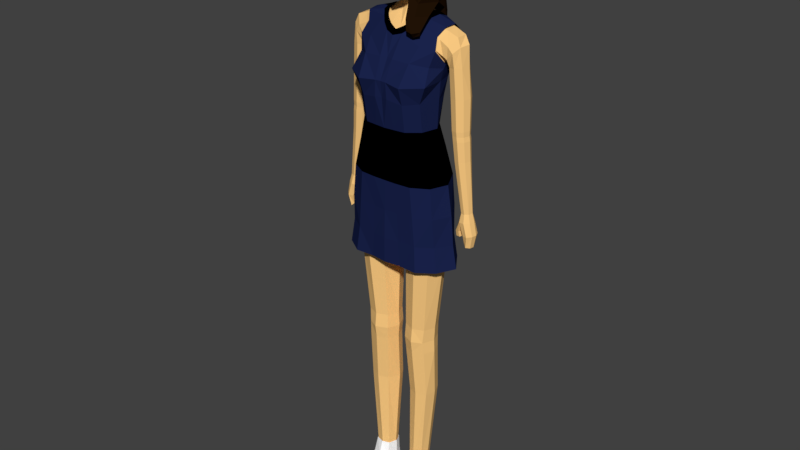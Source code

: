 # Source: girl.blend  (saved by Blender 2.78.0; exported with 4.5.12 LTS)
import bpy
from mathutils import Matrix  # noqa: F401  (used for matrix-valued properties, if any)

bpy.ops.wm.read_factory_settings(use_empty=True)
scene = bpy.context.scene
scene.name = 'Scene'

# ---- collections
col_collection_1 = bpy.data.collections.new('Collection 1'); scene.collection.children.link(col_collection_1)

# ---- materials (node trees are filled in below, after node groups)
mat_hair = bpy.data.materials.new('hair')
mat_hair.alpha_threshold = 0.0
mat_hair.use_transparent_shadow = False
mat_hair.diffuse_color = (0.01739, 0.007341, 0.002107, 1.0)
mat_hair.roughness = 0.5
mat_skin = bpy.data.materials.new('skin')
mat_skin.alpha_threshold = 0.0
mat_skin.use_transparent_shadow = False
mat_skin.diffuse_color = (1.0, 0.6127, 0.2283, 1.0)
mat_skin.roughness = 0.5
mat_shoes = bpy.data.materials.new('shoes')
mat_shoes.alpha_threshold = 0.0
mat_shoes.use_transparent_shadow = False
mat_shoes.diffuse_color = (1.0, 1.0, 1.0, 1.0)
mat_shoes.roughness = 0.5
mat_material = bpy.data.materials.new('Material')
mat_material.alpha_threshold = 0.0
mat_material.use_transparent_shadow = False
mat_material.diffuse_color = (0.01071, 0.01733, 0.07323, 1.0)
mat_material.roughness = 0.5
mat_material_001 = bpy.data.materials.new('Material.001')
mat_material_001.alpha_threshold = 0.0
mat_material_001.use_transparent_shadow = False
mat_material_001.diffuse_color = (0.0, 0.0, 0.0, 1.0)
mat_material_001.roughness = 0.5

# ---- material node trees

# ---- world
world_world = bpy.data.worlds.new('World'); scene.world = world_world
world_world.color = (0.05088, 0.05088, 0.05088)
world_world.use_sun_shadow = False
world_world.sun_shadow_jitter_overblur = 0.0
world_world.cycles.sampling_method = 'MANUAL'

# ---- meshes
me_hair = bpy.data.meshes.new('hair')
me_hair.from_pydata([(0.1867, 9.43, -1.24), (0.1195, 9.39, -1.145), (0.09545, 9.394, -1.213), (0.04195, 12.13, -0.8296), (0.1638, 11.99, -0.9495), (-0.06852, 11.96, -1.005), (-0.1856, 12.06, -0.8604), (0.08813, 12.22, -0.594), (0.3435, 12.05, -0.7213), (0.4621, 9.955, -0.05667), (0.333, 10.02, -0.03983), (0.2722, 10.14, -0.09481), (0.3972, 10.05, -0.1658), (-0.203, 11.79, 0.09278), (-0.4535, 11.64, -0.02085), (0.03392, 11.61, 0.1395), (0.08457, 11.82, 0.07762), (0.2017, 10.61, -0.5995), (0.2777, 10.42, -0.4262), (0.2004, 10.71, -0.306), (0.1001, 10.96, -0.4466), (-0.2892, 11.03, -0.4672), (-0.2824, 10.64, -0.6707), (-0.2181, 10.36, -0.8424), (0.2642, 10.29, -0.7331), (0.267, 9.623, -1.215), (0.3135, 9.569, -1.076), (0.2286, 9.416, -1.172), (0.4251, 10.35, -0.5401), (0.5072, 10.24, -0.3791), (0.3756, 10.32, -0.3639), (0.3506, 11.65, 0.05655), (0.5278, 11.71, -0.1724), (0.3952, 11.86, -0.1359), (0.4897, 11.42, -0.01285), (0.5864, 11.45, -0.1897), (0.6356, 10.52, -0.5461), (0.5184, 10.33, -0.8777), (0.6512, 10.32, -0.2541), (-0.0672, 9.41, -1.204), (0.008107, 9.514, -1.262), (-0.05502, 9.435, -1.102), (-0.1645, 9.613, -1.029), (-0.2392, 9.54, -1.076), (-0.01861, 9.581, -1.026), (0.06953, 9.681, -1.26), (0.1694, 9.568, -1.036), (0.412, 12.01, -0.3924), (0.1191, 12.13, -0.2488), (0.5736, 11.76, -0.467), (-0.09316, 9.73, -1.267), (-0.1813, 9.647, -1.252), (-0.2921, 9.884, -1.225), (-0.1146, 9.919, -1.268), (0.1141, 9.906, -1.258), (-0.1439, 11.76, -1.09), (-0.4144, 11.82, -0.8845), (0.2126, 11.73, -1.06), (0.669, 10.89, -0.4107), (0.6517, 10.96, -0.6891), (0.6595, 11.19, -0.6595), (0.6282, 11.17, -0.284), (0.4916, 11.1, -0.08353), (0.5316, 10.86, -0.1112), (0.5488, 10.57, -0.08399), (0.522, 10.34, -0.02955), (0.3163, 10.73, -0.1189), (0.3527, 10.5, -0.04674), (0.3528, 10.29, 0.016), (0.3777, 10.08, 0.03365), (0.4916, 10.05, 0.03471), (0.256, 10.37, -0.1523), (0.2701, 10.54, -0.2326), (0.3831, 10.2, -0.26), (0.5096, 10.13, -0.2409), (0.5048, 10.03, -0.1634), (0.6051, 10.07, -0.07675), (0.5793, 10.0, -0.1031), (0.2544, 10.94, -0.1657), (0.1193, 11.19, -0.2772), (-0.1641, 11.35, -0.2478), (-0.5724, 11.35, -0.1858), (-0.5614, 10.97, -0.3408), (-0.473, 10.62, -0.54), (-0.6526, 11.48, -0.4348), (-0.6854, 11.06, -0.5255), (-0.636, 10.69, -0.6633), (-0.5506, 10.39, -0.8591), (-0.3579, 10.37, -0.785), (-0.6746, 11.11, -0.7926), (-0.6201, 10.78, -0.8798), (-0.5564, 10.46, -0.9831), (-0.5057, 10.14, -1.062), (-0.4769, 10.1, -0.9555), (-0.4465, 10.83, -1.116), (-0.4027, 10.51, -1.158), (-0.3702, 10.19, -1.188), (-0.4424, 9.819, -1.114), (-0.0833, 10.54, -1.271), (-0.09892, 10.22, -1.268), (0.2241, 10.55, -1.212), (0.1703, 10.22, -1.238), (0.4206, 10.48, -1.041), (0.3823, 10.2, -1.137), (0.3471, 9.887, -1.177), (0.4792, 10.11, -0.9915), (0.4263, 9.82, -1.062), (0.2802, 10.05, -0.8872), (0.2381, 9.804, -0.9716), (-0.06618, 10.11, -0.895), (-0.02328, 9.817, -0.9621), (-0.3186, 10.11, -0.9105), (-0.2443, 9.809, -0.9873), (-0.3852, 9.792, -1.034), (-0.2795, 9.545, -1.206), (-0.1101, 10.85, -1.26), (0.2486, 10.86, -1.196), (0.5489, 10.81, -0.9571), (-0.1511, 11.16, -1.224), (0.2271, 11.17, -1.185), (0.5102, 11.18, -0.9693), (0.2247, 11.46, -1.141), (0.5145, 11.47, -0.8953), (0.6314, 11.47, -0.5552), (0.4842, 11.76, -0.8026), (-0.1723, 11.46, -1.167), (-0.4997, 11.15, -1.049), (-0.506, 11.49, -0.968), (-0.6672, 11.51, -0.7117), (-0.524, 11.9, -0.6347), (-0.5095, 11.81, -0.2915), (-0.2405, 12.06, -0.2112), (-0.24, 12.17, -0.5972)], [], [(1, 2, 0, 27), (3, 4, 5, 6), (3, 7, 8, 4), (9, 10, 11, 12), (13, 14, 15, 16), (17, 18, 19, 20), (17, 20, 21, 22), (17, 22, 23, 24), (0, 25, 26, 27), (18, 28, 29, 30), (31, 32, 33, 16), (34, 35, 32, 31), (31, 16, 15, 34), (36, 28, 24, 37), (36, 38, 29, 28), (2, 39, 40, 0), (2, 1, 41, 39), (42, 43, 41, 44), (0, 40, 45, 25), (1, 46, 44, 41), (1, 27, 26, 46), (33, 47, 48, 16), (33, 32, 49, 47), (50, 51, 52, 53), (50, 45, 40, 51), (50, 53, 54, 45), (5, 55, 56, 6), (5, 4, 57, 55), (58, 59, 60, 61), (58, 61, 62, 63), (58, 63, 64, 36), (64, 65, 38, 36), (64, 63, 66, 67), (64, 67, 68, 65), (68, 69, 70, 65), (68, 67, 71, 11), (68, 11, 10, 69), (71, 67, 66, 72), (71, 72, 30, 73), (71, 73, 12, 11), (73, 30, 29, 74), (73, 74, 75, 12), (74, 29, 38, 76), (74, 76, 77, 75), (76, 38, 65, 70), (76, 70, 9, 77), (72, 66, 78, 19), (72, 19, 18, 30), (78, 66, 63, 62), (78, 62, 34, 79), (78, 79, 20, 19), (79, 34, 15, 80), (79, 80, 21, 20), (80, 15, 14, 81), (80, 81, 82, 21), (82, 83, 22, 21), (82, 81, 84, 85), (82, 85, 86, 83), (86, 87, 88, 83), (86, 85, 89, 90), (86, 90, 91, 87), (91, 92, 93, 87), (91, 90, 94, 95), (91, 95, 96, 92), (96, 52, 97, 92), (96, 95, 98, 99), (96, 99, 53, 52), (99, 98, 100, 101), (99, 101, 54, 53), (101, 100, 102, 103), (101, 103, 104, 54), (104, 25, 45, 54), (104, 103, 105, 106), (104, 106, 26, 25), (106, 105, 107, 108), (106, 108, 46, 26), (108, 107, 109, 110), (108, 110, 44, 46), (110, 109, 111, 112), (110, 112, 42, 44), (112, 111, 93, 113), (112, 113, 43, 42), (113, 93, 92, 97), (113, 97, 114, 43), (114, 39, 41, 43), (114, 97, 52, 51), (114, 51, 40, 39), (111, 109, 23, 88), (111, 88, 87, 93), (109, 107, 24, 23), (107, 105, 37, 24), (105, 103, 102, 37), (100, 98, 115, 116), (100, 116, 117, 102), (116, 115, 118, 119), (116, 119, 120, 117), (120, 119, 121, 122), (120, 122, 123, 60), (120, 60, 59, 117), (123, 122, 124, 49), (123, 49, 32, 35), (123, 35, 61, 60), (124, 122, 121, 57), (124, 57, 4, 8), (124, 8, 47, 49), (121, 119, 118, 125), (121, 125, 55, 57), (125, 118, 126, 127), (125, 127, 56, 55), (127, 126, 89, 128), (127, 128, 129, 56), (129, 128, 84, 130), (129, 130, 131, 132), (129, 132, 6, 56), (132, 131, 48, 7), (132, 7, 3, 6), (131, 130, 14, 13), (131, 13, 16, 48), (130, 84, 81, 14), (128, 89, 85, 84), (126, 94, 90, 89), (126, 118, 115, 94), (115, 98, 95, 94), (88, 23, 22, 83), (62, 61, 35, 34), (48, 47, 8, 7), (36, 37, 102, 117), (59, 58, 36, 117), (9, 12, 75, 77), (24, 28, 18, 17), (9, 70, 69, 10)])
me_hair.materials.append(mat_hair)
me_hair.use_remesh_preserve_volume = False
me_hair.use_remesh_preserve_attributes = False
me_hair.use_mirror_vertex_groups = False
me_hair.update()
me_girl = bpy.data.meshes.new('girl')
me_girl.from_pydata([(0.563, -0.06752, 4.766), (0.3552, 0.6084, 4.774), (0.2012, 0.04131, 4.148), (0.3595, -0.09266, 5.182), (0.396, -0.389, 4.766), (0.2354, -0.2838, 4.075), (0.3455, -0.3201, 4.992), (0.2463, 0.4341, 4.148), (0.31, 0.5048, 5.087), (0.1748, 0.1363, 3.959), (0.1907, 0.4173, 3.959), (0.4681, 0.3224, -2.947), (0.4681, 0.2928, -2.651), (0.6756, 0.2181, -2.947), (0.6988, 0.1972, -2.651), (0.7798, -0.0335, -2.947), (0.7944, -0.0335, -2.651), (0.6756, -0.2852, -2.947), (0.6988, -0.2642, -2.651), (0.4681, -0.3894, -2.947), (0.4681, -0.3598, -2.651), (0.2291, -0.2852, -2.947), (0.2374, -0.2642, -2.651), (0.1249, -0.0335, -2.947), (0.1419, -0.0335, -2.651), (0.2291, 0.2181, -2.947), (0.2374, 0.1972, -2.651), (0.596, 0.4729, -0.3924), (0.8206, 0.3246, -0.241), (1.053, -0.0335, -0.3115), (0.8644, -0.3227, -0.301), (0.5981, -0.5313, -0.3829), (0.2715, -0.3916, -0.4689), (0.08699, -0.0335, -0.5196), (0.2715, 0.3246, -0.4689), (0.9691, -0.0335, -1.124), (0.8279, -0.3249, -1.135), (0.2826, -0.3249, -1.195), (0.1052, -0.0335, -1.222), (0.5711, -0.4455, -1.159), (0.2199, 0.2578, -1.195), (0.8279, 0.2578, -1.135), (0.5893, 0.3785, -1.13), (0.4681, 0.2881, -3.202), (0.6955, 0.1939, -3.202), (0.7897, -0.0335, -3.202), (0.6955, -0.2609, -3.202), (0.4681, -0.3551, -3.202), (0.2407, -0.2609, -3.202), (0.1466, -0.0335, -3.202), (0.2407, 0.1939, -3.202), (0.4663, 0.3347, -4.245), (0.6751, 0.2482, -4.245), (0.7616, 0.03939, -4.245), (0.7123, -0.1895, -4.245), (0.5035, -0.276, -4.245), (0.2946, -0.1895, -4.245), (0.1709, 0.03939, -4.245), (0.2574, 0.2482, -4.245), (0.4167, 0.1972, -6.269), (0.5781, 0.1305, -6.269), (0.6448, -0.03058, -6.269), (0.5939, -0.201, -6.266), (0.4167, -0.2837, -6.228), (0.2664, -0.2015, -6.266), (0.2151, -0.03058, -6.269), (0.2818, 0.1305, -6.269), (0.4187, 0.1544, -6.624), (0.5895, 0.09216, -6.624), (0.6517, -0.05816, -6.624), (0.6054, -0.2117, -6.631), (0.4167, -0.2078, -6.624), (0.2766, -0.2117, -6.631), (0.2434, -0.05816, -6.624), (0.2926, 0.09216, -6.624), (0.577, -0.881, -6.494), (0.4442, -0.9851, -6.494), (0.3223, -0.94, -6.494), (0.5757, -0.826, -6.624), (0.4445, -0.9259, -6.624), (0.3242, -0.8871, -6.624), (0.393, 0.5702, 0.0851), (0.7745, 0.4042, 0.1718), (1.041, -0.0335, 0.2006), (0.8795, -0.3663, 0.1627), (0.5767, -0.5681, 0.05526), (0.2357, -0.4562, -0.09989), (0.04762, -0.0335, -0.3634), (0.09065, 0.4482, -0.1811), (0.3923, 0.6148, 0.4412), (0.7538, 0.4042, 0.5349), (0.9814, -0.0335, 0.6011), (0.854, -0.3744, 0.5442), (0.5433, -0.5539, 0.4449), (0.2406, -0.5785, 0.4136), (0.09553, 0.5994, 0.4136), (0.5956, -0.4776, -6.628), (0.4128, -0.4869, -6.624), (0.5648, -0.4752, -6.391), (0.3151, -0.4871, -6.628), (0.344, -0.5191, -6.391), (0.4488, -0.5105, -6.364), (0.4167, -0.0335, -6.624), (0.266, 0.1434, -6.447), (0.2068, -0.0335, -6.447), (0.2481, -0.2177, -6.448), (0.6575, -0.2174, -6.449), (0.689, -0.0335, -6.447), (0.6157, 0.1434, -6.447), (0.4167, 0.2167, -6.447), (0.2836, -0.9516, -6.559), (0.4442, -1.0, -6.559), (0.6157, -0.8845, -6.559), (0.2927, -0.4885, -6.51), (0.6209, -0.436, -6.51), (0.5887, -0.1846, -5.973), (0.6343, -0.02343, -5.975), (0.5716, 0.1279, -5.975), (0.4202, 0.1906, -5.975), (0.295, 0.1279, -5.975), (0.2324, -0.02343, -5.975), (0.2883, -0.1851, -5.972), (0.4253, -0.2402, -5.965), (0.44, 0.4208, 1.202), (0.6663, 0.3014, 1.202), (0.8473, -0.0335, 1.202), (0.7347, -0.3597, 1.202), (0.4517, -0.5539, 1.202), (0.2144, -0.5785, 1.202), (0.2144, 0.4101, 1.202), (0.4266, 0.3608, 1.651), (0.5967, 0.197, 1.651), (0.7262, -0.0335, 1.651), (0.6462, -0.35, 1.651), (0.417, -0.5398, 1.651), (0.1987, -0.5644, 1.651), (0.2144, 0.3901, 1.651), (0.455, 0.3794, 2.183), (0.6268, 0.2224, 2.183), (0.7224, -0.0335, 2.183), (0.6268, -0.3942, 2.183), (0.4038, -0.5567, 2.161), (0.122, -0.6012, 2.21), (0.217, 0.4254, 2.183), (0.5411, 0.5467, 3.067), (0.8232, 0.3641, 3.067), (0.8795, 0.031, 2.906), (0.804, -0.1618, 3.121), (0.5218, -0.3002, 3.121), (0.1991, -0.3311, 3.121), (0.273, 0.5653, 3.067), (0.2301, 0.4718, 2.513), (0.4887, 0.4233, 2.513), (0.7794, -0.2926, 2.513), (0.6861, 0.2648, 2.513), (0.7522, -0.02401, 2.513), (0.07109, -0.6612, 2.513), (0.5316, 0.473, 3.491), (0.9308, 0.3966, 3.355), (0.8488, -0.09274, 3.302), (0.5088, -0.1589, 3.395), (0.209, -0.1428, 3.421), (0.5647, 0.2465, 4.766), (0.1527, 0.1166, 3.749), (0.1762, 0.4451, 3.749), (0.9346, 0.02948, 3.454), (0.5405, 0.0004105, 3.531), (0.2979, 0.2539, 3.749), (0.2721, 0.2583, 3.959), (0.9595, 0.2469, 3.47), (0.5561, 0.2446, 3.587), (0.2812, 0.575, 3.33), (0.5491, 0.5405, 3.297), (0.8621, 0.416, 3.224), (0.9375, 0.3177, 3.002), (0.9017, 0.08558, 2.922), (0.9263, -0.1098, 3.026), (1.078, 0.3636, 3.283), (1.023, -0.1034, 3.213), (1.147, 0.02658, 3.376), (1.152, 0.2451, 3.384), (0.9907, 0.3859, 3.128), (1.299, 0.2798, 1.548), (1.174, 0.3205, 1.539), (1.138, 0.3549, 2.245), (1.101, 0.334, 2.818), (1.28, 0.3084, 2.255), (1.218, 0.305, 2.822), (1.348, 0.1747, 2.26), (1.298, 0.1829, 2.826), (1.301, 0.03218, 2.255), (1.262, 0.01576, 2.829), (1.168, -0.03573, 2.245), (1.131, -0.0512, 2.818), (1.026, 0.01078, 2.234), (0.9958, -0.004945, 2.81), (0.9582, 0.1445, 2.229), (0.9238, 0.1265, 2.803), (1.004, 0.287, 2.234), (0.9695, 0.2671, 2.808), (1.358, 0.1627, 1.552), (1.318, 0.03778, 1.548), (1.201, -0.02172, 1.539), (1.077, 0.01903, 1.529), (1.017, 0.1362, 1.525), (1.058, 0.261, 1.529), (1.337, 0.2755, 1.06), (1.221, 0.3135, 1.051), (1.392, 0.1666, 1.064), (1.354, 0.05036, 1.06), (1.246, -0.005007, 1.051), (1.13, 0.03291, 1.042), (1.075, 0.1419, 1.038), (1.112, 0.2581, 1.042), (1.451, 0.2757, -0.14), (1.335, 0.2983, -0.1486), (1.518, 0.1773, -0.1364), (1.496, 0.06069, -0.14), (1.398, -0.005843, -0.1486), (1.281, 0.01669, -0.1573), (1.215, 0.1151, -0.1609), (1.237, 0.2317, -0.1573), (0.2828, 0.2841, 4.148), (0.3531, 0.2667, 5.223), (0.5354, -0.04811, 4.412), (0.325, 0.5509, 4.412), (0.4126, -0.3636, 4.412), (0.4994, 0.2608, 4.412), (0.9044, 0.108, 2.874), (0.9388, 0.2975, 2.919), (0.9744, -0.06268, 2.958), (1.115, -0.08888, 3.099), (1.216, 0.006829, 3.209), (1.264, 0.2055, 3.232), (1.164, 0.3211, 3.13), (1.037, 0.3617, 2.989), (1.433, 0.02388, -0.6509), (1.388, 0.05302, -0.6072), (1.503, 0.08712, -0.6642), (1.519, 0.1718, -0.6616), (1.478, 0.2552, -0.6457), (1.414, 0.247, -0.6042), (1.189, 0.2012, -0.3756), (1.277, 0.1989, -0.3688), (1.165, 0.08003, -0.3793), (1.248, 0.04921, -0.3734), (1.205, 0.2016, -0.4853), (1.291, 0.1851, -0.479), (1.182, 0.08044, -0.4891), (1.267, 0.06383, -0.4827), (1.528, 0.2746, -0.4025), (1.41, 0.2612, -0.4167), (1.374, 0.01652, -0.4215), (1.555, 0.06745, -0.4019), (1.574, 0.1703, -0.3988), (1.473, -0.01224, -0.4113), (1.293, 0.05795, 0.01561), (1.374, 0.04012, 0.02172), (1.265, 0.2099, 0.016), (1.248, 0.1283, 0.01324), (1.476, 0.169, 0.03197), (1.417, 0.2372, 0.02838), (1.455, 0.07706, 0.02912), (1.335, 0.255, 0.02227), (0.2518, 0.5215, 2.801), (0.736, -0.301, 2.801), (0.7671, 0.3338, 2.801), (0.5107, 0.4985, 2.801), (0.4897, -0.4265, 2.943), (0.8407, 0.01191, 2.801), (0.1298, -0.5173, 2.881), (0.4461, -0.6295, 2.229), (0.617, -0.4872, 2.272), (0.2101, -0.6496, 2.276), (0.5028, -0.6908, 2.513), (0.1985, -0.7048, 2.513), (0.7045, -0.5155, 2.513), (0.5108, -0.5258, 2.845), (0.2681, -0.5744, 2.798), (0.686, -0.4048, 2.749), (1.047, 0.265, 1.628), (1.004, 0.1348, 1.624), (1.36, 0.1625, 1.652), (1.168, 0.327, 1.638), (1.298, 0.2845, 1.648), (1.066, 0.01272, 1.628), (1.318, 0.03226, 1.648), (1.196, -0.02976, 1.638), (1.03, 0.1367, 1.431), (1.089, 0.01928, 1.435), (1.372, 0.1633, 1.458), (1.312, 0.2807, 1.454), (1.071, 0.2619, 1.435), (1.214, -0.02157, 1.445), (1.188, 0.3215, 1.445), (1.331, 0.03807, 1.454), (0.04762, -0.0335, -0.3634), (-0.563, -0.06752, 4.766), (-0.3552, 0.6084, 4.774), (-0.2012, 0.04131, 4.148), (-0.3595, -0.09266, 5.182), (-0.396, -0.389, 4.766), (-0.2354, -0.2838, 4.075), (-0.3455, -0.3201, 4.992), (-0.2463, 0.4341, 4.148), (-0.31, 0.5048, 5.087), (-0.1748, 0.1363, 3.959), (-0.1907, 0.4173, 3.959), (-0.4681, 0.3224, -2.947), (-0.4681, 0.2928, -2.651), (-0.6756, 0.2181, -2.947), (-0.6988, 0.1972, -2.651), (-0.7798, -0.0335, -2.947), (-0.7944, -0.0335, -2.651), (-0.6756, -0.2852, -2.947), (-0.6988, -0.2642, -2.651), (-0.4681, -0.3894, -2.947), (-0.4681, -0.3598, -2.651), (-0.2291, -0.2852, -2.947), (-0.2374, -0.2642, -2.651), (-0.1249, -0.0335, -2.947), (-0.1419, -0.0335, -2.651), (-0.2291, 0.2181, -2.947), (-0.2374, 0.1972, -2.651), (-0.596, 0.4729, -0.3924), (-0.8206, 0.3246, -0.241), (-1.053, -0.0335, -0.3115), (-0.8644, -0.3227, -0.301), (-0.5981, -0.5313, -0.3829), (-0.2715, -0.3916, -0.4689), (-0.08699, -0.0335, -0.5196), (-0.2715, 0.3246, -0.4689), (-0.9691, -0.0335, -1.124), (-0.8279, -0.3249, -1.135), (-0.2826, -0.3249, -1.195), (-0.1052, -0.0335, -1.222), (-0.5711, -0.4455, -1.159), (-0.2199, 0.2578, -1.195), (-0.8279, 0.2578, -1.135), (-0.5893, 0.3785, -1.13), (-0.4681, 0.2881, -3.202), (-0.6955, 0.1939, -3.202), (-0.7897, -0.0335, -3.202), (-0.6955, -0.2609, -3.202), (-0.4681, -0.3551, -3.202), (-0.2407, -0.2609, -3.202), (-0.1466, -0.0335, -3.202), (-0.2407, 0.1939, -3.202), (-0.4663, 0.3347, -4.245), (-0.6751, 0.2482, -4.245), (-0.7616, 0.03939, -4.245), (-0.7123, -0.1895, -4.245), (-0.5035, -0.276, -4.245), (-0.2946, -0.1895, -4.245), (-0.1709, 0.03939, -4.245), (-0.2574, 0.2482, -4.245), (-0.4167, 0.1972, -6.269), (-0.5781, 0.1305, -6.269), (-0.6448, -0.03058, -6.269), (-0.5939, -0.201, -6.266), (-0.4167, -0.2837, -6.228), (-0.2664, -0.2015, -6.266), (-0.2151, -0.03058, -6.269), (-0.2818, 0.1305, -6.269), (-0.4187, 0.1544, -6.624), (-0.5895, 0.09216, -6.624), (-0.6517, -0.05816, -6.624), (-0.6054, -0.2117, -6.631), (-0.4167, -0.2078, -6.624), (-0.2766, -0.2117, -6.631), (-0.2434, -0.05816, -6.624), (-0.2926, 0.09216, -6.624), (-0.577, -0.881, -6.494), (-0.4442, -0.9851, -6.494), (-0.3223, -0.94, -6.494), (-0.5757, -0.826, -6.624), (-0.4445, -0.9259, -6.624), (-0.3242, -0.8871, -6.624), (-0.393, 0.5702, 0.0851), (-0.7745, 0.4042, 0.1718), (-1.041, -0.0335, 0.2006), (-0.8795, -0.3663, 0.1627), (-0.5767, -0.5681, 0.05526), (-0.2357, -0.4562, -0.09989), (-0.04762, -0.0335, -0.3634), (-0.09065, 0.4482, -0.1811), (-0.3923, 0.6148, 0.4412), (-0.7538, 0.4042, 0.5349), (-0.9814, -0.0335, 0.6011), (-0.854, -0.3744, 0.5442), (-0.5433, -0.5539, 0.4449), (-0.2406, -0.5785, 0.4136), (-0.09553, 0.5994, 0.4136), (-0.5956, -0.4776, -6.628), (-0.4128, -0.4869, -6.624), (-0.5648, -0.4752, -6.391), (-0.3151, -0.4871, -6.628), (-0.344, -0.5191, -6.391), (-0.4488, -0.5105, -6.364), (-0.4167, -0.0335, -6.624), (-0.266, 0.1434, -6.447), (-0.2068, -0.0335, -6.447), (-0.2481, -0.2177, -6.448), (-0.6575, -0.2174, -6.449), (-0.689, -0.0335, -6.447), (-0.6157, 0.1434, -6.447), (-0.4167, 0.2167, -6.447), (-0.2836, -0.9516, -6.559), (-0.4442, -1.0, -6.559), (-0.6157, -0.8845, -6.559), (-0.2927, -0.4885, -6.51), (-0.6209, -0.436, -6.51), (-0.5887, -0.1846, -5.973), (-0.6343, -0.02343, -5.975), (-0.5716, 0.1279, -5.975), (-0.4202, 0.1906, -5.975), (-0.295, 0.1279, -5.975), (-0.2324, -0.02343, -5.975), (-0.2883, -0.1851, -5.972), (-0.4253, -0.2402, -5.965), (-0.44, 0.4208, 1.202), (-0.6663, 0.3014, 1.202), (-0.8473, -0.0335, 1.202), (-0.7347, -0.3597, 1.202), (-0.4517, -0.5539, 1.202), (-0.2144, -0.5785, 1.202), (-0.2144, 0.4101, 1.202), (-0.4266, 0.3608, 1.651), (-0.5967, 0.197, 1.651), (-0.7262, -0.0335, 1.651), (-0.6462, -0.35, 1.651), (-0.417, -0.5398, 1.651), (-0.1987, -0.5644, 1.651), (-0.2144, 0.3901, 1.651), (-0.455, 0.3794, 2.183), (-0.6268, 0.2224, 2.183), (-0.7224, -0.0335, 2.183), (-0.6268, -0.3942, 2.183), (-0.4038, -0.5567, 2.161), (-0.122, -0.6012, 2.21), (-0.217, 0.4254, 2.183), (-0.5411, 0.5467, 3.067), (-0.8232, 0.3641, 3.067), (-0.8795, 0.031, 2.906), (-0.804, -0.1618, 3.121), (-0.5218, -0.3002, 3.121), (-0.1991, -0.3311, 3.121), (-0.273, 0.5653, 3.067), (-0.2301, 0.4718, 2.513), (-0.4887, 0.4233, 2.513), (-0.7794, -0.2926, 2.513), (-0.6861, 0.2648, 2.513), (-0.7522, -0.02401, 2.513), (-0.07109, -0.6612, 2.513), (-0.5316, 0.473, 3.491), (-0.9308, 0.3966, 3.355), (-0.8488, -0.09274, 3.302), (-0.5088, -0.1589, 3.395), (-0.209, -0.1428, 3.421), (-0.5647, 0.2465, 4.766), (-0.1527, 0.1166, 3.749), (-0.1762, 0.4451, 3.749), (-0.9346, 0.02948, 3.454), (-0.5405, 0.0004105, 3.531), (-0.2979, 0.2539, 3.749), (-0.2721, 0.2583, 3.959), (-0.9595, 0.2469, 3.47), (-0.5561, 0.2446, 3.587), (-0.2812, 0.575, 3.33), (-0.5491, 0.5405, 3.297), (-0.8621, 0.416, 3.224), (-0.9375, 0.3177, 3.002), (-0.9017, 0.08558, 2.922), (-0.9263, -0.1098, 3.026), (-1.078, 0.3636, 3.283), (-1.023, -0.1034, 3.213), (-1.147, 0.02658, 3.376), (-1.152, 0.2451, 3.384), (-0.9907, 0.3859, 3.128), (-1.299, 0.2798, 1.548), (-1.174, 0.3205, 1.539), (-1.138, 0.3549, 2.245), (-1.101, 0.334, 2.818), (-1.28, 0.3084, 2.255), (-1.218, 0.305, 2.822), (-1.348, 0.1747, 2.26), (-1.298, 0.1829, 2.826), (-1.301, 0.03218, 2.255), (-1.262, 0.01576, 2.829), (-1.168, -0.03573, 2.245), (-1.131, -0.0512, 2.818), (-1.026, 0.01078, 2.234), (-0.9958, -0.004945, 2.81), (-0.9582, 0.1445, 2.229), (-0.9238, 0.1265, 2.803), (-1.004, 0.287, 2.234), (-0.9695, 0.2671, 2.808), (-1.358, 0.1627, 1.552), (-1.318, 0.03778, 1.548), (-1.201, -0.02172, 1.539), (-1.077, 0.01903, 1.529), (-1.017, 0.1362, 1.525), (-1.058, 0.261, 1.529), (-1.337, 0.2755, 1.06), (-1.221, 0.3135, 1.051), (-1.392, 0.1666, 1.064), (-1.354, 0.05036, 1.06), (-1.246, -0.005007, 1.051), (-1.13, 0.03291, 1.042), (-1.075, 0.1419, 1.038), (-1.112, 0.2581, 1.042), (-1.451, 0.2757, -0.14), (-1.335, 0.2983, -0.1486), (-1.518, 0.1773, -0.1364), (-1.496, 0.06069, -0.14), (-1.398, -0.005843, -0.1486), (-1.281, 0.01669, -0.1573), (-1.215, 0.1151, -0.1609), (-1.237, 0.2317, -0.1573), (-0.2828, 0.2841, 4.148), (-0.3531, 0.2667, 5.223), (-0.5354, -0.04811, 4.412), (-0.325, 0.5509, 4.412), (-0.4126, -0.3636, 4.412), (-0.4994, 0.2608, 4.412), (-0.9044, 0.108, 2.874), (-0.9388, 0.2975, 2.919), (-0.9744, -0.06268, 2.958), (-1.115, -0.08888, 3.099), (-1.216, 0.006829, 3.209), (-1.264, 0.2055, 3.232), (-1.164, 0.3211, 3.13), (-1.037, 0.3617, 2.989), (-1.433, 0.02388, -0.6509), (-1.388, 0.05302, -0.6072), (-1.503, 0.08712, -0.6642), (-1.519, 0.1718, -0.6616), (-1.478, 0.2552, -0.6457), (-1.414, 0.247, -0.6042), (-1.189, 0.2012, -0.3756), (-1.277, 0.1989, -0.3688), (-1.165, 0.08003, -0.3793), (-1.248, 0.04921, -0.3734), (-1.205, 0.2016, -0.4853), (-1.291, 0.1851, -0.479), (-1.182, 0.08044, -0.4891), (-1.267, 0.06383, -0.4827), (-1.528, 0.2746, -0.4025), (-1.41, 0.2612, -0.4167), (-1.374, 0.01652, -0.4215), (-1.555, 0.06745, -0.4019), (-1.574, 0.1703, -0.3988), (-1.473, -0.01224, -0.4113), (-1.293, 0.05795, 0.01561), (-1.374, 0.04012, 0.02172), (-1.265, 0.2099, 0.016), (-1.248, 0.1283, 0.01324), (-1.476, 0.169, 0.03197), (-1.417, 0.2372, 0.02838), (-1.455, 0.07706, 0.02912), (-1.335, 0.255, 0.02227), (-0.2518, 0.5215, 2.801), (-0.736, -0.301, 2.801), (-0.7671, 0.3338, 2.801), (-0.5107, 0.4985, 2.801), (-0.4897, -0.4265, 2.943), (-0.8407, 0.01191, 2.801), (-0.1298, -0.5173, 2.881), (-0.4461, -0.6295, 2.229), (-0.617, -0.4872, 2.272), (-0.2101, -0.6496, 2.276), (-0.5028, -0.6908, 2.513), (-0.1985, -0.7048, 2.513), (-0.7045, -0.5155, 2.513), (-0.5108, -0.5258, 2.845), (-0.2681, -0.5744, 2.798), (-0.686, -0.4048, 2.749), (-1.047, 0.265, 1.628), (-1.004, 0.1348, 1.624), (-1.36, 0.1625, 1.652), (-1.168, 0.327, 1.638), (-1.298, 0.2845, 1.648), (-1.066, 0.01272, 1.628), (-1.318, 0.03226, 1.648), (-1.196, -0.02976, 1.638), (-1.03, 0.1367, 1.431), (-1.089, 0.01928, 1.435), (-1.372, 0.1633, 1.458), (-1.312, 0.2807, 1.454), (-1.071, 0.2619, 1.435), (-1.214, -0.02157, 1.445), (-1.188, 0.3215, 1.445), (-1.331, 0.03807, 1.454), (0.0, 0.6919, 4.774), (0.0, -0.4983, 4.766), (0.0, -0.03134, 4.078), (0.0, -0.1104, 5.338), (0.0, 0.5085, 4.148), (0.0, 0.5874, 5.17), (0.0, -0.4003, 3.999), (0.0, -0.4155, 5.132), (0.0, 0.07044, 3.959), (0.0, 0.4577, 3.959), (-0.04762, -0.0335, -0.3634), (0.0, 0.3665, -0.1811), (0.0, -0.0335, -0.3133), (0.0, -0.4246, -0.1493), (0.0, 0.4957, 0.4118), (0.0, -0.5812, 0.4118), (0.0, 0.4068, 1.202), (0.0, -0.603, 1.202), (0.0, 0.3954, 1.651), (0.0, -0.5816, 1.651), (0.0, 0.4354, 2.183), (0.0, -0.5701, 2.212), (0.0, 0.5609, 3.067), (0.0, -0.3647, 3.121), (0.0, 0.4826, 2.513), (0.0, -0.5627, 2.513), (0.0, -0.1391, 3.411), (0.0, 0.2576, 5.365), (0.0, 0.05337, 3.744), (0.0, 0.4862, 3.752), (0.0, 0.575, 3.329), (0.0, 0.6261, 4.412), (0.0, -0.4774, 4.412), (0.0, 0.5177, 2.801), (0.0, -0.4757, 2.902)], [(296, 605), (603, 605)], [(593, 598, 8, 1), (624, 225, 7, 597), (227, 222, 7, 225), (162, 1, 8, 223), (0, 3, 6, 4), (224, 226, 5, 2), (625, 599, 5, 226), (594, 4, 6, 600), (2, 595, 601, 9), (595, 2, 5, 599), (620, 223, 8, 598), (596, 600, 6, 3), (597, 7, 10, 602), (222, 2, 9, 168), (11, 12, 14, 13), (13, 14, 16, 15), (15, 16, 18, 17), (17, 18, 20, 19), (19, 20, 22, 21), (21, 22, 24, 23), (23, 24, 26, 25), (25, 26, 12, 11), (36, 35, 29, 30), (38, 37, 32, 33), (39, 36, 30, 31), (40, 38, 33, 34), (35, 41, 28, 29), (37, 39, 31, 32), (42, 40, 34, 27), (41, 42, 27, 28), (14, 12, 42, 41), (12, 26, 40, 42), (22, 20, 39, 37), (16, 14, 41, 35), (26, 24, 38, 40), (20, 18, 36, 39), (24, 22, 37, 38), (18, 16, 35, 36), (23, 25, 50, 49), (13, 15, 45, 44), (19, 21, 48, 47), (25, 11, 43, 50), (11, 13, 44, 43), (15, 17, 46, 45), (21, 23, 49, 48), (17, 19, 47, 46), (50, 43, 51, 58), (48, 49, 57, 56), (46, 47, 55, 54), (44, 45, 53, 52), (49, 50, 58, 57), (47, 48, 56, 55), (45, 46, 54, 53), (43, 44, 52, 51), (116, 115, 62, 61), (118, 117, 60, 59), (119, 118, 59, 66), (121, 120, 65, 64), (115, 122, 63, 62), (117, 116, 61, 60), (120, 119, 66, 65), (122, 121, 64, 63), (104, 103, 74, 73), (114, 98, 75, 112), (107, 106, 70, 69), (109, 108, 68, 67), (103, 109, 67, 74), (105, 104, 73, 72), (97, 96, 78, 79), (108, 107, 69, 68), (111, 110, 80, 79), (112, 111, 79, 78), (113, 99, 80, 110), (101, 100, 77, 76), (99, 97, 79, 80), (98, 101, 76, 75), (34, 33, 87, 88), (32, 31, 85, 86), (30, 29, 83, 84), (28, 27, 81, 82), (27, 34, 88, 81), (33, 32, 86, 87), (31, 30, 84, 85), (29, 28, 82, 83), (87, 605, 604, 88), (86, 606, 605, 87), (83, 82, 90, 91), (84, 83, 91, 92), (85, 84, 92, 93), (88, 604, 607, 95), (86, 85, 93, 94), (81, 88, 95, 89), (606, 86, 94, 608), (82, 81, 89, 90), (62, 63, 101, 98), (72, 71, 97, 99), (63, 64, 100, 101), (105, 72, 99, 113), (71, 70, 96, 97), (106, 62, 98, 114), (67, 102, 73, 74), (71, 102, 69, 70), (69, 102, 67, 68), (73, 102, 71, 72), (70, 106, 114, 96), (64, 105, 113, 100), (100, 113, 110, 77), (75, 76, 111, 112), (76, 77, 110, 111), (60, 61, 107, 108), (64, 65, 104, 105), (66, 59, 109, 103), (59, 60, 108, 109), (61, 62, 106, 107), (96, 114, 112, 78), (65, 66, 103, 104), (55, 56, 121, 122), (57, 58, 119, 120), (52, 53, 116, 117), (54, 55, 122, 115), (56, 57, 120, 121), (58, 51, 118, 119), (51, 52, 117, 118), (53, 54, 115, 116), (92, 91, 125, 126), (90, 89, 123, 124), (608, 94, 128, 610), (89, 95, 129, 123), (93, 92, 126, 127), (91, 90, 124, 125), (95, 607, 609, 129), (94, 93, 127, 128), (129, 609, 611, 136), (128, 127, 134, 135), (126, 125, 132, 133), (124, 123, 130, 131), (610, 128, 135, 612), (123, 129, 136, 130), (127, 126, 133, 134), (125, 124, 131, 132), (131, 130, 137, 138), (612, 135, 142, 614), (130, 136, 143, 137), (134, 133, 140, 141), (132, 131, 138, 139), (136, 611, 613, 143), (135, 134, 141, 142), (133, 132, 139, 140), (267, 264, 150, 144), (268, 265, 147, 148), (269, 266, 145, 146), (264, 626, 615, 150), (270, 268, 148, 149), (265, 269, 146, 147), (266, 267, 144, 145), (627, 270, 149, 616), (614, 142, 156, 618), (138, 137, 152, 154), (140, 139, 155, 153), (156, 142, 273, 275), (143, 613, 617, 151), (139, 138, 154, 155), (265, 268, 277, 279), (137, 143, 151, 152), (164, 167, 170, 157), (149, 148, 160, 161), (173, 172, 157, 158), (616, 149, 161, 619), (172, 171, 164, 157), (148, 147, 159, 160), (621, 163, 9, 601), (164, 622, 602, 10), (619, 161, 163, 621), (171, 623, 622, 164), (170, 166, 165, 169), (160, 159, 165, 166), (160, 166, 163, 161), (167, 164, 10, 168), (163, 167, 168, 9), (157, 170, 169, 158), (170, 167, 163, 166), (150, 615, 623, 171), (144, 150, 171, 172), (145, 144, 172, 173), (158, 169, 180, 177), (165, 159, 178, 179), (147, 146, 175, 176), (169, 165, 179, 180), (146, 145, 174, 175), (145, 173, 181, 174), (173, 158, 177, 181), (159, 147, 176, 178), (295, 293, 210, 209), (282, 286, 201, 200), (184, 185, 187, 186), (290, 295, 209, 208), (280, 283, 183, 205), (186, 187, 189, 188), (293, 289, 211, 210), (285, 281, 204, 203), (188, 189, 191, 190), (288, 292, 213, 212), (284, 282, 200, 182), (190, 191, 193, 192), (291, 290, 208, 206), (283, 284, 182, 183), (192, 193, 195, 194), (257, 256, 219, 218), (287, 285, 203, 202), (194, 195, 197, 196), (289, 288, 212, 211), (196, 197, 199, 198), (294, 291, 206, 207), (281, 280, 205, 204), (198, 199, 185, 184), (286, 287, 202, 201), (292, 294, 207, 213), (259, 258, 221, 220), (261, 260, 216, 214), (262, 257, 218, 217), (256, 259, 220, 219), (258, 263, 215, 221), (263, 261, 214, 215), (260, 262, 217, 216), (7, 222, 168, 10), (596, 3, 223, 620), (0, 162, 223, 3), (224, 2, 222, 227), (0, 224, 227, 162), (594, 625, 226, 4), (0, 4, 226, 224), (162, 227, 225, 1), (593, 1, 225, 624), (228, 229, 199, 197), (230, 228, 197, 195), (231, 230, 195, 193), (232, 231, 193, 191), (233, 232, 191, 189), (234, 233, 189, 187), (235, 234, 187, 185), (229, 235, 185, 199), (174, 181, 235, 229), (181, 177, 234, 235), (177, 180, 233, 234), (180, 179, 232, 233), (179, 178, 231, 232), (178, 176, 230, 231), (176, 175, 228, 230), (175, 174, 229, 228), (252, 251, 241, 237), (215, 219, 245, 243), (251, 250, 240, 241), (238, 236, 240, 239), (236, 237, 241, 240), (254, 253, 238, 239), (255, 252, 237, 236), (250, 254, 239, 240), (253, 255, 236, 238), (245, 244, 248, 249), (220, 221, 242, 244), (219, 220, 244, 245), (221, 215, 243, 242), (246, 247, 249, 248), (242, 243, 247, 246), (243, 245, 249, 247), (244, 242, 246, 248), (217, 218, 255, 253), (214, 216, 254, 250), (218, 219, 252, 255), (216, 217, 253, 254), (215, 214, 250, 251), (219, 215, 251, 252), (208, 209, 262, 260), (207, 206, 261, 263), (213, 207, 263, 258), (211, 212, 259, 256), (209, 210, 257, 262), (206, 208, 260, 261), (212, 213, 258, 259), (210, 211, 256, 257), (618, 156, 270, 627), (154, 152, 267, 266), (153, 155, 269, 265), (140, 153, 276, 272), (151, 617, 626, 264), (155, 154, 266, 269), (141, 140, 272, 271), (152, 151, 264, 267), (273, 271, 274, 275), (271, 272, 276, 274), (275, 274, 277, 278), (274, 276, 279, 277), (270, 156, 275, 278), (142, 141, 271, 273), (268, 270, 278, 277), (153, 265, 279, 276), (190, 192, 287, 286), (196, 198, 280, 281), (192, 194, 285, 287), (184, 186, 284, 283), (186, 188, 282, 284), (194, 196, 281, 285), (198, 184, 283, 280), (188, 190, 286, 282), (205, 183, 294, 292), (183, 182, 291, 294), (203, 204, 288, 289), (182, 200, 290, 291), (204, 205, 292, 288), (202, 203, 289, 293), (200, 201, 295, 290), (201, 202, 293, 295), (593, 298, 305, 598), (624, 597, 304, 522), (524, 522, 304, 519), (459, 520, 305, 298), (297, 301, 303, 300), (521, 299, 302, 523), (625, 523, 302, 599), (594, 600, 303, 301), (299, 306, 601, 595), (595, 599, 302, 299), (620, 598, 305, 520), (596, 300, 303, 600), (597, 602, 307, 304), (519, 465, 306, 299), (308, 310, 311, 309), (310, 312, 313, 311), (312, 314, 315, 313), (314, 316, 317, 315), (316, 318, 319, 317), (318, 320, 321, 319), (320, 322, 323, 321), (322, 308, 309, 323), (333, 327, 326, 332), (335, 330, 329, 334), (336, 328, 327, 333), (337, 331, 330, 335), (332, 326, 325, 338), (334, 329, 328, 336), (339, 324, 331, 337), (338, 325, 324, 339), (311, 338, 339, 309), (309, 339, 337, 323), (319, 334, 336, 317), (313, 332, 338, 311), (323, 337, 335, 321), (317, 336, 333, 315), (321, 335, 334, 319), (315, 333, 332, 313), (320, 346, 347, 322), (310, 341, 342, 312), (316, 344, 345, 318), (322, 347, 340, 308), (308, 340, 341, 310), (312, 342, 343, 314), (318, 345, 346, 320), (314, 343, 344, 316), (347, 355, 348, 340), (345, 353, 354, 346), (343, 351, 352, 344), (341, 349, 350, 342), (346, 354, 355, 347), (344, 352, 353, 345), (342, 350, 351, 343), (340, 348, 349, 341), (413, 358, 359, 412), (415, 356, 357, 414), (416, 363, 356, 415), (418, 361, 362, 417), (412, 359, 360, 419), (414, 357, 358, 413), (417, 362, 363, 416), (419, 360, 361, 418), (401, 370, 371, 400), (411, 409, 372, 395), (404, 366, 367, 403), (406, 364, 365, 405), (400, 371, 364, 406), (402, 369, 370, 401), (394, 376, 375, 393), (405, 365, 366, 404), (408, 376, 377, 407), (409, 375, 376, 408), (410, 407, 377, 396), (398, 373, 374, 397), (396, 377, 376, 394), (395, 372, 373, 398), (331, 385, 384, 330), (329, 383, 382, 328), (327, 381, 380, 326), (325, 379, 378, 324), (324, 378, 385, 331), (330, 384, 383, 329), (328, 382, 381, 327), (326, 380, 379, 325), (384, 385, 604, 605), (383, 384, 605, 606), (380, 388, 387, 379), (381, 389, 388, 380), (382, 390, 389, 381), (385, 392, 607, 604), (383, 391, 390, 382), (378, 386, 392, 385), (606, 608, 391, 383), (379, 387, 386, 378), (359, 395, 398, 360), (369, 396, 394, 368), (360, 398, 397, 361), (402, 410, 396, 369), (368, 394, 393, 367), (403, 411, 395, 359), (364, 371, 370, 399), (368, 367, 366, 399), (366, 365, 364, 399), (370, 369, 368, 399), (367, 393, 411, 403), (361, 397, 410, 402), (397, 374, 407, 410), (372, 409, 408, 373), (373, 408, 407, 374), (357, 405, 404, 358), (361, 402, 401, 362), (363, 400, 406, 356), (356, 406, 405, 357), (358, 404, 403, 359), (393, 375, 409, 411), (362, 401, 400, 363), (352, 419, 418, 353), (354, 417, 416, 355), (349, 414, 413, 350), (351, 412, 419, 352), (353, 418, 417, 354), (355, 416, 415, 348), (348, 415, 414, 349), (350, 413, 412, 351), (389, 423, 422, 388), (387, 421, 420, 386), (608, 610, 425, 391), (386, 420, 426, 392), (390, 424, 423, 389), (388, 422, 421, 387), (392, 426, 609, 607), (391, 425, 424, 390), (426, 433, 611, 609), (425, 432, 431, 424), (423, 430, 429, 422), (421, 428, 427, 420), (610, 612, 432, 425), (420, 427, 433, 426), (424, 431, 430, 423), (422, 429, 428, 421), (428, 435, 434, 427), (612, 614, 439, 432), (427, 434, 440, 433), (431, 438, 437, 430), (429, 436, 435, 428), (433, 440, 613, 611), (432, 439, 438, 431), (430, 437, 436, 429), (564, 441, 447, 561), (565, 445, 444, 562), (566, 443, 442, 563), (561, 447, 615, 626), (567, 446, 445, 565), (562, 444, 443, 566), (563, 442, 441, 564), (627, 616, 446, 567), (614, 618, 453, 439), (435, 451, 449, 434), (437, 450, 452, 436), (453, 572, 570, 439), (440, 448, 617, 613), (436, 452, 451, 435), (562, 576, 574, 565), (434, 449, 448, 440), (461, 454, 467, 464), (446, 458, 457, 445), (470, 455, 454, 469), (616, 619, 458, 446), (469, 454, 461, 468), (445, 457, 456, 444), (621, 601, 306, 460), (461, 307, 602, 622), (619, 621, 460, 458), (468, 461, 622, 623), (467, 466, 462, 463), (457, 463, 462, 456), (457, 458, 460, 463), (464, 465, 307, 461), (460, 306, 465, 464), (454, 455, 466, 467), (467, 463, 460, 464), (447, 468, 623, 615), (441, 469, 468, 447), (442, 470, 469, 441), (455, 474, 477, 466), (462, 476, 475, 456), (444, 473, 472, 443), (466, 477, 476, 462), (443, 472, 471, 442), (442, 471, 478, 470), (470, 478, 474, 455), (456, 475, 473, 444), (592, 506, 507, 590), (579, 497, 498, 583), (481, 483, 484, 482), (587, 505, 506, 592), (577, 502, 480, 580), (483, 485, 486, 484), (590, 507, 508, 586), (582, 500, 501, 578), (485, 487, 488, 486), (585, 509, 510, 589), (581, 479, 497, 579), (487, 489, 490, 488), (588, 503, 505, 587), (580, 480, 479, 581), (489, 491, 492, 490), (554, 515, 516, 553), (584, 499, 500, 582), (491, 493, 494, 492), (586, 508, 509, 585), (493, 495, 496, 494), (591, 504, 503, 588), (578, 501, 502, 577), (495, 481, 482, 496), (583, 498, 499, 584), (589, 510, 504, 591), (556, 517, 518, 555), (558, 511, 513, 557), (559, 514, 515, 554), (553, 516, 517, 556), (555, 518, 512, 560), (560, 512, 511, 558), (557, 513, 514, 559), (304, 307, 465, 519), (596, 620, 520, 300), (297, 300, 520, 459), (521, 524, 519, 299), (297, 459, 524, 521), (594, 301, 523, 625), (297, 521, 523, 301), (459, 298, 522, 524), (593, 624, 522, 298), (525, 494, 496, 526), (527, 492, 494, 525), (528, 490, 492, 527), (529, 488, 490, 528), (530, 486, 488, 529), (531, 484, 486, 530), (532, 482, 484, 531), (526, 496, 482, 532), (471, 526, 532, 478), (478, 532, 531, 474), (474, 531, 530, 477), (477, 530, 529, 476), (476, 529, 528, 475), (475, 528, 527, 473), (473, 527, 525, 472), (472, 525, 526, 471), (549, 534, 538, 548), (512, 540, 542, 516), (548, 538, 537, 547), (535, 536, 537, 533), (533, 537, 538, 534), (551, 536, 535, 550), (552, 533, 534, 549), (547, 537, 536, 551), (550, 535, 533, 552), (542, 546, 545, 541), (517, 541, 539, 518), (516, 542, 541, 517), (518, 539, 540, 512), (543, 545, 546, 544), (539, 543, 544, 540), (540, 544, 546, 542), (541, 545, 543, 539), (514, 550, 552, 515), (511, 547, 551, 513), (515, 552, 549, 516), (513, 551, 550, 514), (512, 548, 547, 511), (516, 549, 548, 512), (505, 557, 559, 506), (504, 560, 558, 503), (510, 555, 560, 504), (508, 553, 556, 509), (506, 559, 554, 507), (503, 558, 557, 505), (509, 556, 555, 510), (507, 554, 553, 508), (618, 627, 567, 453), (451, 563, 564, 449), (450, 562, 566, 452), (437, 569, 573, 450), (448, 561, 626, 617), (452, 566, 563, 451), (438, 568, 569, 437), (449, 564, 561, 448), (570, 572, 571, 568), (568, 571, 573, 569), (572, 575, 574, 571), (571, 574, 576, 573), (567, 575, 572, 453), (439, 570, 568, 438), (565, 574, 575, 567), (450, 573, 576, 562), (487, 583, 584, 489), (493, 578, 577, 495), (489, 584, 582, 491), (481, 580, 581, 483), (483, 581, 579, 485), (491, 582, 578, 493), (495, 577, 580, 481), (485, 579, 583, 487), (502, 589, 591, 480), (480, 591, 588, 479), (500, 586, 585, 501), (479, 588, 587, 497), (501, 585, 589, 502), (499, 590, 586, 500), (497, 587, 592, 498), (498, 592, 590, 499)])
me_girl.materials.append(mat_skin)
me_girl.use_remesh_preserve_volume = False
me_girl.use_remesh_preserve_attributes = False
me_girl.use_mirror_vertex_groups = False
me_girl.update()
me_shoes = bpy.data.meshes.new('shoes')
me_shoes.from_pydata([(0.415, 0.555, 0.3668), (0.5887, 0.4832, 0.3668), (0.6606, 0.3098, 0.3668), (0.623, 0.06697, 0.3702), (0.415, -0.02205, 0.4113), (0.2532, 0.06636, 0.3706), (0.198, 0.3098, 0.3668), (0.2698, 0.4832, 0.3668), (0.4171, 0.509, -0.01581), (0.601, 0.4419, -0.01581), (0.668, 0.2801, -0.01581), (0.6182, 0.1149, -0.02251), (0.415, 0.119, -0.01549), (0.2642, 0.1149, -0.02251), (0.2284, 0.2801, -0.01581), (0.2814, 0.4419, -0.01581), (0.5876, -0.6064, 0.1252), (0.4446, -0.7185, 0.1252), (0.3134, -0.67, 0.1252), (0.5862, -0.5472, -0.01566), (0.4449, -0.6548, -0.01566), (0.3154, -0.613, -0.01566), (0.6075, -0.1957, -0.01927), (0.4108, -0.2058, -0.01549), (0.5974, -0.1931, 0.2355), (0.3057, -0.2059, -0.01927), (0.2869, -0.2404, 0.2357), (0.4495, -0.2311, 0.2644), (0.415, 0.3066, -0.01549), (0.2527, 0.4971, 0.1756), (0.189, 0.3066, 0.1756), (0.2052, 0.1084, 0.1737), (0.6742, 0.1087, 0.1735), (0.7081, 0.3066, 0.1756), (0.6293, 0.4971, 0.1756), (0.415, 0.5759, 0.1756), (0.2717, -0.6825, 0.05483), (0.4446, -0.7348, 0.05483), (0.6293, -0.6102, 0.05483), (0.239, -0.2074, 0.1072), (0.6348, -0.1509, 0.1071), (0.6002, 0.1439, 0.6859), (0.6492, 0.3175, 0.6833), (0.5817, 0.4804, 0.6833), (0.4188, 0.5479, 0.6833), (0.284, 0.4804, 0.6833), (0.2165, 0.3175, 0.6833), (0.2768, 0.1435, 0.6862), (0.4243, 0.08412, 0.6937), (-0.415, 0.555, 0.3668), (-0.5887, 0.4832, 0.3668), (-0.6606, 0.3098, 0.3668), (-0.623, 0.06697, 0.3702), (-0.415, -0.02205, 0.4113), (-0.2532, 0.06636, 0.3706), (-0.198, 0.3098, 0.3668), (-0.2698, 0.4832, 0.3668), (-0.4171, 0.509, -0.01581), (-0.601, 0.4419, -0.01581), (-0.668, 0.2801, -0.01581), (-0.6182, 0.1149, -0.02251), (-0.415, 0.119, -0.01549), (-0.2642, 0.1149, -0.02251), (-0.2284, 0.2801, -0.01581), (-0.2814, 0.4419, -0.01581), (-0.5876, -0.6064, 0.1252), (-0.4446, -0.7185, 0.1252), (-0.3134, -0.67, 0.1252), (-0.5862, -0.5472, -0.01566), (-0.4449, -0.6548, -0.01566), (-0.3154, -0.613, -0.01566), (-0.6075, -0.1957, -0.01927), (-0.4108, -0.2058, -0.01549), (-0.5974, -0.1931, 0.2355), (-0.3057, -0.2059, -0.01927), (-0.2869, -0.2404, 0.2357), (-0.4495, -0.2311, 0.2644), (-0.415, 0.3066, -0.01549), (-0.2527, 0.4971, 0.1756), (-0.189, 0.3066, 0.1756), (-0.2052, 0.1084, 0.1737), (-0.6742, 0.1087, 0.1735), (-0.7081, 0.3066, 0.1756), (-0.6293, 0.4971, 0.1756), (-0.415, 0.5759, 0.1756), (-0.2717, -0.6825, 0.05483), (-0.4446, -0.7348, 0.05483), (-0.6293, -0.6102, 0.05483), (-0.239, -0.2074, 0.1072), (-0.6348, -0.1509, 0.1071), (-0.6002, 0.1439, 0.6859), (-0.6492, 0.3175, 0.6833), (-0.5817, 0.4804, 0.6833), (-0.4188, 0.5479, 0.6833), (-0.284, 0.4804, 0.6833), (-0.2165, 0.3175, 0.6833), (-0.2768, 0.1435, 0.6862), (-0.4243, 0.08412, 0.6937)], [], [(42, 41, 3, 2), (44, 43, 1, 0), (45, 44, 0, 7), (47, 46, 6, 5), (41, 48, 4, 3), (43, 42, 2, 1), (46, 45, 7, 6), (48, 47, 5, 4), (30, 29, 15, 14), (40, 24, 16, 38), (33, 32, 11, 10), (35, 34, 9, 8), (29, 35, 8, 15), (31, 30, 14, 13), (23, 22, 19, 20), (34, 33, 10, 9), (37, 36, 21, 20), (38, 37, 20, 19), (39, 25, 21, 36), (27, 26, 18, 17), (25, 23, 20, 21), (24, 27, 17, 16), (3, 4, 27, 24), (13, 12, 23, 25), (4, 5, 26, 27), (31, 13, 25, 39), (12, 11, 22, 23), (32, 3, 24, 40), (8, 28, 14, 15), (12, 28, 10, 11), (10, 28, 8, 9), (14, 28, 12, 13), (11, 32, 40, 22), (5, 31, 39, 26), (26, 39, 36, 18), (16, 17, 37, 38), (17, 18, 36, 37), (1, 2, 33, 34), (5, 6, 30, 31), (7, 0, 35, 29), (0, 1, 34, 35), (2, 3, 32, 33), (22, 40, 38, 19), (6, 7, 29, 30), (91, 51, 52, 90), (93, 49, 50, 92), (94, 56, 49, 93), (96, 54, 55, 95), (90, 52, 53, 97), (92, 50, 51, 91), (95, 55, 56, 94), (97, 53, 54, 96), (79, 63, 64, 78), (89, 87, 65, 73), (82, 59, 60, 81), (84, 57, 58, 83), (78, 64, 57, 84), (80, 62, 63, 79), (72, 69, 68, 71), (83, 58, 59, 82), (86, 69, 70, 85), (87, 68, 69, 86), (88, 85, 70, 74), (76, 66, 67, 75), (74, 70, 69, 72), (73, 65, 66, 76), (52, 73, 76, 53), (62, 74, 72, 61), (53, 76, 75, 54), (80, 88, 74, 62), (61, 72, 71, 60), (81, 89, 73, 52), (57, 64, 63, 77), (61, 60, 59, 77), (59, 58, 57, 77), (63, 62, 61, 77), (60, 71, 89, 81), (54, 75, 88, 80), (75, 67, 85, 88), (65, 87, 86, 66), (66, 86, 85, 67), (50, 83, 82, 51), (54, 80, 79, 55), (56, 78, 84, 49), (49, 84, 83, 50), (51, 82, 81, 52), (71, 68, 87, 89), (55, 79, 78, 56)])
me_shoes.materials.append(mat_shoes)
me_shoes.use_remesh_preserve_volume = False
me_shoes.use_remesh_preserve_attributes = False
me_shoes.use_mirror_vertex_groups = False
me_shoes.update()
me_dress = bpy.data.meshes.new('dress')
me_dress.from_pydata([(0.5741, 0.6594, -0.4991), (0.9063, 0.3781, -0.4991), (1.197, -0.03993, -0.4991), (0.9971, -0.3652, -0.4991), (0.68, -0.5716, -0.4991), (0.3087, -0.5921, -0.4991), (0.2088, 0.6852, -0.4991), (0.5521, 0.6673, 0.09072), (0.8502, 0.4426, 0.09072), (1.143, -0.03784, 0.09072), (0.9655, -0.4032, 0.09072), (0.6331, -0.5804, 0.09072), (0.2588, -0.5953, 0.09072), (0.1906, 0.7285, 0.09072), (0.456, 0.6373, 0.7106), (0.8036, 0.4308, 0.7106), (1.046, -0.03572, 0.7106), (0.9104, -0.3991, 0.7106), (0.5792, -0.5905, 0.7106), (0.2565, -0.6167, 0.7106), (0.2088, 0.6572, 0.7106), (0.469, 0.4486, 1.281), (0.7103, 0.3213, 1.281), (0.9032, -0.03572, 1.281), (0.7832, -0.3834, 1.281), (0.4815, -0.5905, 1.281), (0.2286, -0.6167, 1.281), (0.2286, 0.4372, 1.281), (0.4547, 0.3847, 1.76), (0.6361, 0.21, 1.76), (0.7741, -0.03572, 1.76), (0.6889, -0.3731, 1.76), (0.4445, -0.5754, 1.76), (0.2118, -0.6016, 1.76), (0.2286, 0.4159, 1.76), (0.5056, 0.4258, 2.327), (0.6964, 0.2513, 2.327), (0.8027, -0.03299, 2.327), (0.6964, -0.459, 2.327), (0.4487, -0.6602, 2.302), (0.1355, -0.7096, 2.357), (0.2411, 0.4769, 2.327), (0.5768, 0.5828, 3.27), (0.8796, 0.4137, 3.193), (0.8832, 0.03304, 2.992), (0.8557, -0.2319, 3.283), (0.5563, -0.32, 3.327), (0.1695, -0.3199, 3.489), (0.291, 0.6026, 3.27), (0.2514, 0.5181, 2.679), (0.5339, 0.4651, 2.679), (0.8515, -0.5181, 2.679), (0.7495, 0.292, 2.679), (0.8217, -0.02358, 2.679), (0.1156, -0.7197, 2.679), (0.5341, 0.484, 3.704), (0.881, 0.4228, 3.554), (0.7934, -0.09887, 3.497), (0.4095, -0.1142, 3.665), (0.3049, -0.2337, 3.607), (0.885, 0.03143, 3.659), (0.5129, 0.01533, 3.742), (0.9115, 0.2632, 3.676), (0.5675, 0.251, 3.784), (0.2998, 0.6129, 3.488), (0.4707, 0.6036, 3.548), (0.8077, 0.4435, 3.414), (1.021, 0.154, 2.376), (0.2684, 0.5559, 2.986), (0.7846, -0.3208, 2.986), (0.8177, 0.3558, 2.986), (0.5444, 0.5314, 2.986), (0.4996, -0.5327, 3.056), (0.8637, 0.01269, 2.907), (0.1383, -0.5515, 3.072), (0.4635, -0.7761, 2.651), (0.5312, 0.6045, -0.989), (0.972, 0.4075, -0.9868), (1.284, -0.04085, -0.9818), (1.069, -0.3896, -1.008), (0.7293, -0.611, -1.018), (0.3311, -0.5924, -1.014), (0.2051, 0.6316, -1.016), (0.1413, -0.2401, 3.603), (0.4271, 0.4642, 3.756), (0.3331, -0.07964, 3.743), (0.2477, -0.1748, 3.686), (0.4063, 0.05597, 3.808), (0.4402, 0.2697, 3.831), (0.2474, 0.5619, 3.624), (0.3661, 0.5335, 3.666), (-0.5741, 0.6594, -0.4991), (-0.9063, 0.3781, -0.4991), (-1.197, -0.03993, -0.4991), (-0.9971, -0.3652, -0.4991), (-0.68, -0.5716, -0.4991), (-0.3087, -0.5921, -0.4991), (-0.2088, 0.6852, -0.4991), (-0.5521, 0.6673, 0.09072), (-0.8502, 0.4426, 0.09072), (-1.143, -0.03784, 0.09072), (-0.9655, -0.4032, 0.09072), (-0.6331, -0.5804, 0.09072), (-0.2588, -0.5953, 0.09072), (-0.1906, 0.7285, 0.09072), (-0.456, 0.6373, 0.7106), (-0.8036, 0.4308, 0.7106), (-1.046, -0.03572, 0.7106), (-0.9104, -0.3991, 0.7106), (-0.5792, -0.5905, 0.7106), (-0.2565, -0.6167, 0.7106), (-0.2088, 0.6572, 0.7106), (-0.469, 0.4486, 1.281), (-0.7103, 0.3213, 1.281), (-0.9032, -0.03572, 1.281), (-0.7832, -0.3834, 1.281), (-0.4815, -0.5905, 1.281), (-0.2286, -0.6167, 1.281), (-0.2286, 0.4372, 1.281), (-0.4547, 0.3847, 1.76), (-0.6361, 0.21, 1.76), (-0.7741, -0.03572, 1.76), (-0.6889, -0.3731, 1.76), (-0.4445, -0.5754, 1.76), (-0.2118, -0.6016, 1.76), (-0.2286, 0.4159, 1.76), (-0.5056, 0.4258, 2.327), (-0.6964, 0.2513, 2.327), (-0.8027, -0.03299, 2.327), (-0.6964, -0.459, 2.327), (-0.4487, -0.6602, 2.302), (-0.1355, -0.7096, 2.357), (-0.2411, 0.4769, 2.327), (-0.5768, 0.5828, 3.27), (-0.8796, 0.4137, 3.193), (-0.8832, 0.03304, 2.992), (-0.8557, -0.2319, 3.283), (-0.5563, -0.32, 3.327), (-0.1695, -0.3199, 3.489), (-0.291, 0.6026, 3.27), (-0.2514, 0.5181, 2.679), (-0.5339, 0.4651, 2.679), (-0.8515, -0.5181, 2.679), (-0.7495, 0.292, 2.679), (-0.8217, -0.02358, 2.679), (-0.1156, -0.7197, 2.679), (-0.5341, 0.484, 3.704), (-0.881, 0.4228, 3.554), (-0.7934, -0.09887, 3.497), (-0.4095, -0.1142, 3.665), (-0.3049, -0.2337, 3.607), (-0.885, 0.03143, 3.659), (-0.5129, 0.01533, 3.742), (-0.9115, 0.2632, 3.676), (-0.5675, 0.251, 3.784), (-0.2998, 0.6129, 3.488), (-0.4707, 0.6036, 3.548), (-0.8077, 0.4435, 3.414), (-1.021, 0.154, 2.376), (-0.2684, 0.5559, 2.986), (-0.7846, -0.3208, 2.986), (-0.8177, 0.3558, 2.986), (-0.5444, 0.5314, 2.986), (-0.4996, -0.5327, 3.056), (-0.8637, 0.01269, 2.907), (-0.1383, -0.5515, 3.072), (-0.4635, -0.7761, 2.651), (-0.5312, 0.6045, -0.989), (-0.972, 0.4075, -0.9868), (-1.284, -0.04085, -0.9818), (-1.069, -0.3896, -1.008), (-0.7293, -0.611, -1.018), (-0.3311, -0.5924, -1.014), (-0.2051, 0.6316, -1.016), (-0.1413, -0.2401, 3.603), (-0.4271, 0.4642, 3.756), (-0.3331, -0.07964, 3.743), (-0.2477, -0.1748, 3.686), (-0.4063, 0.05597, 3.808), (-0.4402, 0.2697, 3.831), (-0.2474, 0.5619, 3.624), (-0.3661, 0.5335, 3.666), (0.0, -0.2809, 3.531), (0.0, 0.5859, 3.599), (0.0, -0.6297, -0.4991), (0.0, 0.7625, -0.4991), (5.68e-10, 0.738, 0.09072), (5.68e-10, -0.6159, 0.09072), (0.0, 0.6945, 0.7106), (0.0, -0.6196, 0.7106), (0.0, 0.4336, 1.281), (0.0, -0.6428, 1.281), (0.0, 0.4215, 1.76), (0.0, -0.62, 1.76), (3.527e-10, 0.488, 2.327), (3.527e-10, -0.6751, 2.359), (0.0, 0.5979, 3.27), (0.0, -0.3668, 3.44), (-2.366e-10, 0.5299, 2.679), (-2.366e-10, -0.7105, 2.679), (0.0, 0.5518, 2.986), (0.0, -0.5071, 3.093), (0.0, 0.5979, 3.474), (0.0, -0.6326, -1.014), (0.0, 0.6117, -1.002)], [], [(187, 184, 5, 12), (5, 4, 11, 12), (3, 2, 9, 10), (1, 0, 7, 8), (0, 6, 13, 7), (185, 186, 13, 6), (4, 3, 10, 11), (2, 1, 8, 9), (9, 8, 15, 16), (10, 9, 16, 17), (11, 10, 17, 18), (13, 186, 188, 20), (12, 11, 18, 19), (7, 13, 20, 14), (187, 12, 19, 189), (8, 7, 14, 15), (17, 16, 23, 24), (15, 14, 21, 22), (189, 19, 26, 191), (14, 20, 27, 21), (18, 17, 24, 25), (16, 15, 22, 23), (20, 188, 190, 27), (19, 18, 25, 26), (27, 190, 192, 34), (26, 25, 32, 33), (24, 23, 30, 31), (22, 21, 28, 29), (191, 26, 33, 193), (21, 27, 34, 28), (25, 24, 31, 32), (23, 22, 29, 30), (29, 28, 35, 36), (193, 33, 40, 195), (28, 34, 41, 35), (32, 31, 38, 39), (30, 29, 36, 37), (34, 192, 194, 41), (33, 32, 39, 40), (31, 30, 37, 38), (71, 68, 48, 42), (72, 69, 45, 46), (73, 70, 43, 44), (68, 200, 196, 48), (74, 72, 46, 47), (69, 73, 44, 45), (70, 71, 42, 43), (201, 74, 47, 197), (195, 40, 54, 199), (36, 35, 50, 52), (38, 37, 53, 51), (41, 194, 198, 49), (37, 36, 52, 53), (38, 51, 75, 39), (35, 41, 49, 50), (47, 46, 58, 59), (66, 65, 55, 56), (46, 45, 57, 58), (63, 61, 60, 62), (58, 57, 60, 61), (55, 63, 62, 56), (42, 48, 64, 65), (43, 42, 65, 66), (199, 54, 74, 201), (52, 50, 71, 70), (51, 53, 73, 69), (49, 198, 200, 68), (53, 52, 70, 73), (50, 49, 68, 71), (39, 75, 54, 40), (51, 69, 72, 75), (196, 202, 64, 48), (72, 74, 54, 75), (6, 0, 76, 82), (5, 184, 203, 81), (4, 5, 81, 80), (2, 3, 79, 78), (0, 1, 77, 76), (185, 6, 82, 204), (3, 4, 80, 79), (1, 2, 78, 77), (63, 55, 84, 88), (47, 59, 86, 83), (197, 47, 83, 182), (61, 63, 88, 87), (58, 61, 87, 85), (65, 64, 89, 90), (59, 58, 85, 86), (64, 202, 183, 89), (55, 65, 90, 84), (187, 103, 96, 184), (96, 103, 102, 95), (94, 101, 100, 93), (92, 99, 98, 91), (91, 98, 104, 97), (185, 97, 104, 186), (95, 102, 101, 94), (93, 100, 99, 92), (100, 107, 106, 99), (101, 108, 107, 100), (102, 109, 108, 101), (104, 111, 188, 186), (103, 110, 109, 102), (98, 105, 111, 104), (187, 189, 110, 103), (99, 106, 105, 98), (108, 115, 114, 107), (106, 113, 112, 105), (189, 191, 117, 110), (105, 112, 118, 111), (109, 116, 115, 108), (107, 114, 113, 106), (111, 118, 190, 188), (110, 117, 116, 109), (118, 125, 192, 190), (117, 124, 123, 116), (115, 122, 121, 114), (113, 120, 119, 112), (191, 193, 124, 117), (112, 119, 125, 118), (116, 123, 122, 115), (114, 121, 120, 113), (120, 127, 126, 119), (193, 195, 131, 124), (119, 126, 132, 125), (123, 130, 129, 122), (121, 128, 127, 120), (125, 132, 194, 192), (124, 131, 130, 123), (122, 129, 128, 121), (162, 133, 139, 159), (163, 137, 136, 160), (164, 135, 134, 161), (159, 139, 196, 200), (165, 138, 137, 163), (160, 136, 135, 164), (161, 134, 133, 162), (201, 197, 138, 165), (195, 199, 145, 131), (127, 143, 141, 126), (129, 142, 144, 128), (132, 140, 198, 194), (128, 144, 143, 127), (129, 130, 166, 142), (126, 141, 140, 132), (138, 150, 149, 137), (157, 147, 146, 156), (137, 149, 148, 136), (154, 153, 151, 152), (149, 152, 151, 148), (146, 147, 153, 154), (133, 156, 155, 139), (134, 157, 156, 133), (199, 201, 165, 145), (143, 161, 162, 141), (142, 160, 164, 144), (140, 159, 200, 198), (144, 164, 161, 143), (141, 162, 159, 140), (130, 131, 145, 166), (142, 166, 163, 160), (196, 139, 155, 202), (163, 166, 145, 165), (97, 173, 167, 91), (96, 172, 203, 184), (95, 171, 172, 96), (93, 169, 170, 94), (91, 167, 168, 92), (185, 204, 173, 97), (94, 170, 171, 95), (92, 168, 169, 93), (154, 179, 175, 146), (138, 174, 177, 150), (197, 182, 174, 138), (152, 178, 179, 154), (149, 176, 178, 152), (156, 181, 180, 155), (150, 177, 176, 149), (155, 180, 183, 202), (146, 175, 181, 156)])
me_dress.polygons.foreach_set('material_index', [0, 0, 0, 0, 0, 0, 0, 0, 0, 0, 0, 0, 0, 0, 0, 0, 1, 1, 1, 1, 1, 1, 1, 1, 1, 1, 1, 1, 1, 1, 1, 1, 0, 0, 0, 0, 0, 0, 0, 0, 0, 0, 0, 0, 0, 0, 0, 0, 0, 0, 0, 0, 0, 0, 0, 0, 0, 0, 0, 0, 0, 0, 0, 0, 0, 0, 0, 0, 0, 0, 0, 0, 0, 0, 0, 0, 0, 0, 0, 0, 0, 1, 1, 1, 1, 1, 1, 1, 1, 1, 0, 0, 0, 0, 0, 0, 0, 0, 0, 0, 0, 0, 0, 0, 0, 0, 1, 1, 1, 1, 1, 1, 1, 1, 1, 1, 1, 1, 1, 1, 1, 1, 0, 0, 0, 0, 0, 0, 0, 0, 0, 0, 0, 0, 0, 0, 0, 0, 0, 0, 0, 0, 0, 0, 0, 0, 0, 0, 0, 0, 0, 0, 0, 0, 0, 0, 0, 0, 0, 0, 0, 0, 0, 0, 0, 0, 0, 0, 0, 0, 0, 1, 1, 1, 1, 1, 1, 1, 1, 1])
me_dress.materials.append(mat_material)
me_dress.materials.append(mat_material_001)
me_dress.use_remesh_preserve_volume = False
me_dress.use_remesh_preserve_attributes = False
me_dress.use_mirror_vertex_groups = False
me_dress.update()
arm_armature_001 = bpy.data.armatures.new('Armature.001')  # bones are not reproduced

# ---- objects
ob_armature = bpy.data.objects.new('Armature', arm_armature_001)
ob_hair = bpy.data.objects.new('hair', me_hair)
ob_girl = bpy.data.objects.new('girl', me_girl)
ob_shoes = bpy.data.objects.new('shoes', me_shoes)
ob_dress = bpy.data.objects.new('dress', me_dress)

# ---- transforms, parenting, visibility, modifiers, constraints
ob_armature.location = (0.0, 0.0, 6.548)
ob_armature.show_in_front = True
ob_armature.lineart.crease_threshold = 0.0
ob_hair.parent = ob_armature
ob_hair.matrix_parent_inverse = Matrix(((1.0, 0.0, 0.0, -0.0), (0.0, 1.0, 0.0, -0.0), (0.0, 0.0, 1.0, -6.548), (0.0, 0.0, 0.0, 1.0)))
ob_hair.location = (0.0, -0.0843, 0.0)
ob_hair.rotation_euler = (1.571, -0.0, 0.0)
ob_hair.lineart.crease_threshold = 0.0
_vg = ob_hair.vertex_groups.new(name='lowerBody')
_vg = ob_hair.vertex_groups.new(name='middleBody')
_vg = ob_hair.vertex_groups.new(name='chest')
for _i, _w in zip([0, 1, 2, 17, 18, 22, 23, 24, 25, 26, 27, 28, 29, 30, 36, 37, 39, 40, 41, 42, 43, 44, 45, 46, 50, 51, 52, 53, 54, 73, 83, 86, 87, 88, 90, 91, 92, 93, 94, 95, 96, 97, 98, 99, 100, 101, 102, 103, 104, 105, 106, 107, 108, 109, 110, 111, 112, 113, 114, 115, 116, 117], [0.6251, 0.5824, 0.612, 0.01622, 0.03163, 0.0478, 0.1359, 0.1106, 0.6309, 0.57, 0.6029, 0.05791, 0.01799, 0.0179, 0.02426, 0.1475, 0.6062, 0.649, 0.555, 0.4871, 0.5331, 0.4919, 0.6671, 0.5174, 0.6598, 0.6418, 0.5978, 0.6255, 0.6309, 0.0005491, 0.04323, 0.02846, 0.1308, 0.1305, 0.0163, 0.1241, 0.3868, 0.3233, 0.02019, 0.1339, 0.414, 0.5239, 0.1388, 0.4312, 0.1178, 0.4257, 0.1192, 0.4009, 0.5725, 0.4043, 0.4815, 0.2829, 0.4121, 0.2351, 0.383, 0.2691, 0.4129, 0.4664, 0.6, 0.01885, 0.007071, 0.0004189]): _vg.add([_i], _w, 'REPLACE')
_vg = ob_hair.vertex_groups.new(name='neck')
for _i, _w in zip([0, 1, 2, 9, 10, 11, 12, 17, 18, 19, 20, 21, 22, 23, 24, 25, 26, 27, 28, 29, 30, 34, 35, 36, 37, 38, 39, 40, 41, 42, 43, 44, 45, 46, 50, 51, 52, 53, 54, 55, 57, 58, 59, 60, 61, 62, 63, 64, 65, 66, 67, 68, 69, 70, 71, 72, 73, 74, 75, 76, 77, 78, 82, 83, 84, 85, 86, 87, 88, 89, 90, 91, 92, 93, 94, 95, 96, 97, 98, 99, 100, 101, 102, 103, 104, 105, 106, 107, 108, 109, 110, 111, 112, 113, 114, 115, 116, 117, 118, 119, 120, 121, 122, 123, 125, 126, 127, 128], [0.3057, 0.3412, 0.3163, 0.2364, 0.2377, 0.2606, 0.2691, 0.1747, 0.3217, 0.1738, 0.03921, 0.03902, 0.165, 0.3469, 0.5608, 0.3011, 0.3487, 0.3236, 0.4643, 0.3942, 0.3389, 0.003937, 0.01629, 0.5478, 0.6376, 0.4326, 0.3191, 0.2856, 0.3606, 0.4031, 0.3724, 0.4038, 0.2727, 0.389, 0.2771, 0.2886, 0.3212, 0.3094, 0.3082, 0.01582, 0.01878, 0.1996, 0.2069, 0.1084, 0.08205, 0.08429, 0.1793, 0.3871, 0.2923, 0.2185, 0.3208, 0.2523, 0.2265, 0.2156, 0.2878, 0.2555, 0.3102, 0.3118, 0.2692, 0.2435, 0.2465, 0.1029, 0.08024, 0.1946, 0.005014, 0.0877, 0.2303, 0.4948, 0.3766, 0.1242, 0.3648, 0.5623, 0.4437, 0.4715, 0.4304, 0.6208, 0.4755, 0.3663, 0.6561, 0.4904, 0.676, 0.4996, 0.6785, 0.5053, 0.3518, 0.4679, 0.4226, 0.5392, 0.465, 0.4959, 0.4637, 0.4669, 0.4399, 0.4094, 0.3194, 0.4566, 0.4569, 0.4404, 0.1797, 0.1768, 0.142, 0.07384, 0.05994, 0.03339, 0.07449, 0.1574, 0.05775, 0.03261]): _vg.add([_i], _w, 'REPLACE')
_vg = ob_hair.vertex_groups.new(name='head')
for _i, _w in zip([0, 1, 2, 3, 4, 5, 6, 7, 8, 9, 10, 11, 12, 13, 14, 15, 16, 17, 18, 19, 20, 21, 22, 23, 24, 25, 26, 27, 28, 29, 30, 31, 32, 33, 34, 35, 36, 37, 38, 39, 40, 41, 42, 43, 44, 45, 46, 47, 48, 49, 50, 51, 52, 53, 54, 55, 56, 57, 58, 59, 60, 61, 62, 63, 64, 65, 66, 67, 68, 69, 70, 71, 72, 73, 74, 75, 76, 77, 78, 79, 80, 81, 82, 83, 84, 85, 86, 87, 88, 89, 90, 91, 92, 93, 94, 95, 96, 97, 98, 99, 100, 101, 102, 103, 104, 105, 106, 107, 108, 109, 110, 111, 112, 113, 114, 115, 116, 117, 118, 119, 120, 121, 122, 123, 124, 125, 126, 127, 128, 129, 130, 131, 132], [0.06492, 0.07162, 0.06735, 0.9906, 0.9834, 0.9804, 0.988, 0.9955, 0.9897, 0.2247, 0.2414, 0.2789, 0.2609, 0.9946, 0.99, 0.9923, 0.9945, 0.7479, 0.4836, 0.7024, 0.9317, 0.9413, 0.7757, 0.5041, 0.2811, 0.06346, 0.0756, 0.06882, 0.3491, 0.3158, 0.3867, 0.9839, 0.9811, 0.9911, 0.9624, 0.9563, 0.3323, 0.1873, 0.2866, 0.07048, 0.06176, 0.07958, 0.1042, 0.08986, 0.09824, 0.05688, 0.08724, 0.993, 0.998, 0.9795, 0.06024, 0.06641, 0.07831, 0.06271, 0.05771, 0.9643, 0.9756, 0.9626, 0.7455, 0.7609, 0.8738, 0.8922, 0.8759, 0.7333, 0.4121, 0.2794, 0.6364, 0.4066, 0.2767, 0.2305, 0.2086, 0.3642, 0.5286, 0.3165, 0.273, 0.2455, 0.2206, 0.2261, 0.8394, 0.967, 0.9873, 0.9706, 0.9025, 0.7525, 0.9685, 0.898, 0.7274, 0.3697, 0.4838, 0.8623, 0.6006, 0.3107, 0.1659, 0.1999, 0.5338, 0.2439, 0.1086, 0.1058, 0.2036, 0.07686, 0.2027, 0.07204, 0.1923, 0.0871, 0.07002, 0.1141, 0.08786, 0.1592, 0.1128, 0.2542, 0.1442, 0.2555, 0.1406, 0.1194, 0.07674, 0.5083, 0.5125, 0.5249, 0.8062, 0.8101, 0.8444, 0.9201, 0.9336, 0.9501, 0.9736, 0.9194, 0.8287, 0.9369, 0.9541, 0.9863, 0.9904, 0.9974, 0.9947]): _vg.add([_i], _w, 'REPLACE')
_vg = ob_hair.vertex_groups.new(name='shoulder.L')
for _i, _w in zip([9, 10, 11, 12, 17, 18, 19, 24, 28, 29, 30, 36, 38, 58, 62, 63, 64, 65, 66, 67, 68, 69, 70, 71, 72, 73, 74, 75, 76, 77, 78], [0.4637, 0.4465, 0.3778, 0.3807, 0.0185, 0.1173, 0.08218, 0.02453, 0.102, 0.2053, 0.1831, 0.06826, 0.2198, 0.02188, 0.008302, 0.06584, 0.1605, 0.3743, 0.108, 0.2135, 0.4053, 0.4766, 0.5133, 0.2479, 0.1499, 0.2798, 0.3186, 0.3981, 0.465, 0.4461, 0.03357]): _vg.add([_i], _w, 'REPLACE')
_vg = ob_hair.vertex_groups.new(name='upperArm.L')
for _i, _w in zip([9, 10, 11, 12, 18, 29, 30, 67, 68, 69, 70, 71, 72, 73, 74, 75, 76, 77], [0.01403, 0.02172, 0.03775, 0.03476, 0.006368, 0.01441, 0.03539, 0.01631, 0.02055, 0.01355, 0.004675, 0.06511, 0.0188, 0.03816, 0.01725, 0.01821, 0.003993, 0.009602]): _vg.add([_i], _w, 'REPLACE')
_vg = ob_hair.vertex_groups.new(name='lowerArm.L')
_vg = ob_hair.vertex_groups.new(name='hand2.L')
_vg = ob_hair.vertex_groups.new(name='finger2.L')
_vg = ob_hair.vertex_groups.new(name='hand1.L')
_vg = ob_hair.vertex_groups.new(name='finger1.L')
_vg = ob_hair.vertex_groups.new(name='shoulder.R')
for _i, _w in zip([9, 12, 74, 75, 76, 77], [0.003715, 0.004366, 0.03074, 0.01861, 0.005923, 0.01997]): _vg.add([_i], _w, 'REPLACE')
_vg = ob_hair.vertex_groups.new(name='upperArm.R')
_vg = ob_hair.vertex_groups.new(name='lowerArm.R')
_vg = ob_hair.vertex_groups.new(name='hand2.R')
_vg = ob_hair.vertex_groups.new(name='finger2.R')
_vg = ob_hair.vertex_groups.new(name='hand1.R')
_vg = ob_hair.vertex_groups.new(name='finger1.R')
_vg = ob_hair.vertex_groups.new(name='upperLeg.L')
_vg = ob_hair.vertex_groups.new(name='lowerLeg.L')
_vg = ob_hair.vertex_groups.new(name='upperFoot.L')
_vg = ob_hair.vertex_groups.new(name='middleFoot.L')
_vg = ob_hair.vertex_groups.new(name='lowerFoot.L')
_vg = ob_hair.vertex_groups.new(name='upperLeg.R')
_vg = ob_hair.vertex_groups.new(name='lowerLeg.R')
_vg = ob_hair.vertex_groups.new(name='upperFoot.R')
_vg = ob_hair.vertex_groups.new(name='middleFoot.R')
_vg = ob_hair.vertex_groups.new(name='lowerFoot.R')
_m = ob_hair.modifiers.new('Armature', 'ARMATURE')
_m.object = ob_armature
ob_girl.parent = ob_armature
ob_girl.matrix_parent_inverse = Matrix(((1.0, 0.0, 0.0, -0.0), (0.0, 1.0, 0.0, -0.0), (0.0, 0.0, 1.0, -6.548), (0.0, 0.0, 0.0, 1.0)))
ob_girl.location = (-1.556e-07, 0.3388, 6.626)
ob_girl.lineart.crease_threshold = 0.0
_vg = ob_girl.vertex_groups.new(name='lowerBody')
for _i, _w in zip([27, 28, 29, 30, 31, 32, 33, 34, 81, 82, 83, 84, 85, 86, 87, 88, 89, 90, 91, 92, 93, 94, 95, 123, 124, 125, 126, 127, 128, 129, 130, 131, 132, 133, 134, 135, 136, 137, 138, 139, 140, 141, 143, 272, 296, 324, 325, 326, 327, 328, 329, 330, 331, 378, 379, 380, 381, 382, 383, 384, 385, 386, 387, 388, 389, 390, 391, 392, 420, 421, 422, 423, 424, 425, 426, 427, 428, 429, 430, 431, 432, 433, 434, 435, 436, 437, 438, 440, 569, 603, 604, 605, 606, 607, 608, 609, 610, 611, 612, 613], [0.1052, 0.0806, 0.02472, 0.02329, 0.05144, 0.08487, 0.2107, 0.1612, 0.674, 0.3225, 0.2297, 0.227, 0.2419, 0.308, 0.565, 0.6924, 0.7754, 0.6663, 0.6253, 0.625, 0.6614, 0.7406, 0.8307, 0.5189, 0.6231, 0.6428, 0.6273, 0.5356, 0.2873, 0.4916, 0.1403, 0.1631, 0.1812, 0.1665, 0.1256, 0.08412, 0.1178, 0.01752, 0.02782, 0.0349, 0.02374, 0.01066, 0.006064, 0.003219, 1.0, 0.1052, 0.0806, 0.02472, 0.02329, 0.05144, 0.08487, 0.2107, 0.1612, 0.674, 0.3225, 0.2297, 0.227, 0.2419, 0.308, 0.565, 0.6924, 0.7754, 0.6663, 0.6253, 0.625, 0.6614, 0.7406, 0.8307, 0.5189, 0.6231, 0.6428, 0.6273, 0.5356, 0.2873, 0.4916, 0.1403, 0.1631, 0.1812, 0.1665, 0.1256, 0.08412, 0.1178, 0.01752, 0.02782, 0.0349, 0.02374, 0.01066, 0.006064, 0.003219, 1.0, 0.7131, 0.6584, 0.5724, 0.8417, 0.7806, 0.4892, 0.2279, 0.1075, 0.07082, 0.00131]): _vg.add([_i], _w, 'REPLACE')
_vg = ob_girl.vertex_groups.new(name='middleBody')
for _i, _w in zip([81, 82, 83, 84, 89, 90, 91, 92, 93, 94, 95, 123, 124, 125, 126, 127, 128, 129, 130, 131, 132, 133, 134, 135, 136, 137, 138, 139, 140, 141, 142, 143, 144, 146, 150, 151, 152, 153, 154, 155, 156, 264, 265, 266, 267, 268, 269, 270, 271, 272, 273, 274, 275, 276, 277, 278, 279, 378, 379, 380, 381, 386, 387, 388, 389, 390, 391, 392, 420, 421, 422, 423, 424, 425, 426, 427, 428, 429, 430, 431, 432, 433, 434, 435, 436, 437, 438, 439, 440, 441, 443, 447, 448, 449, 450, 451, 452, 453, 561, 562, 563, 564, 565, 566, 567, 568, 569, 570, 571, 572, 573, 574, 575, 576, 607, 608, 609, 610, 611, 612, 613, 614, 615, 617, 618, 626, 627], [0.0005587, 0.008042, 0.004259, 0.001052, 0.06943, 0.08176, 0.08274, 0.07707, 0.06997, 0.07271, 0.06013, 0.4433, 0.31, 0.2638, 0.282, 0.3928, 0.6568, 0.4877, 0.7913, 0.7534, 0.7176, 0.7138, 0.7394, 0.7917, 0.8269, 0.6854, 0.6595, 0.6279, 0.5316, 0.3289, 0.2973, 0.7178, 0.01805, 0.0125, 0.01863, 0.2411, 0.2492, 0.2102, 0.245, 0.241, 0.1181, 0.08989, 0.07928, 0.084, 0.09483, 0.02849, 0.07214, 0.02487, 0.2714, 0.3678, 0.2337, 0.1463, 0.1225, 0.1843, 0.06457, 0.05963, 0.09777, 0.0005587, 0.008042, 0.004259, 0.001052, 0.06943, 0.08176, 0.08274, 0.07707, 0.06997, 0.07271, 0.06013, 0.4433, 0.31, 0.2638, 0.282, 0.3928, 0.6568, 0.4877, 0.7913, 0.7534, 0.7176, 0.7138, 0.7394, 0.7917, 0.8269, 0.6854, 0.6595, 0.6279, 0.5316, 0.3289, 0.2973, 0.7178, 0.01805, 0.0125, 0.01863, 0.2411, 0.2492, 0.2102, 0.245, 0.241, 0.1181, 0.08989, 0.07928, 0.084, 0.09483, 0.02849, 0.07214, 0.02487, 0.2714, 0.3678, 0.2337, 0.1463, 0.1225, 0.1843, 0.06457, 0.05963, 0.09777, 0.05926, 0.07355, 0.4958, 0.722, 0.8433, 0.8117, 0.7309, 0.3854, 0.01119, 0.2347, 0.1115, 0.08358, 0.01115]): _vg.add([_i], _w, 'REPLACE')
_vg = ob_girl.vertex_groups.new(name='chest')
for _i, _w in zip([9, 10, 130, 131, 132, 133, 134, 135, 136, 137, 138, 139, 140, 141, 142, 143, 144, 145, 146, 147, 148, 149, 150, 151, 152, 153, 154, 155, 156, 157, 158, 160, 161, 163, 164, 166, 167, 168, 170, 171, 172, 173, 175, 222, 228, 264, 265, 266, 267, 268, 269, 270, 271, 272, 273, 274, 275, 276, 277, 278, 279, 306, 307, 427, 428, 429, 430, 431, 432, 433, 434, 435, 436, 437, 438, 439, 440, 441, 442, 443, 444, 445, 446, 447, 448, 449, 450, 451, 452, 453, 454, 455, 457, 458, 460, 461, 463, 464, 465, 467, 468, 469, 470, 472, 519, 525, 561, 562, 563, 564, 565, 566, 567, 568, 569, 570, 571, 572, 573, 574, 575, 576, 595, 601, 602, 611, 612, 613, 614, 615, 616, 617, 618, 619, 621, 622, 623, 626, 627], [0.118, 0.1278, 0.04067, 0.05113, 0.06164, 0.0838, 0.1089, 0.1046, 0.02953, 0.2111, 0.2053, 0.2205, 0.3393, 0.5775, 0.6352, 0.2094, 0.3519, 0.08156, 0.07502, 0.00881, 0.05847, 0.06939, 0.7056, 0.6537, 0.5636, 0.4907, 0.4666, 0.4381, 0.7494, 0.2753, 0.00634, 0.0101, 0.196, 0.7337, 0.6787, 0.1097, 0.6195, 0.1385, 0.2049, 0.6741, 0.2919, 0.05643, 0.05181, 0.005391, 0.007403, 0.7366, 0.2869, 0.2534, 0.5533, 0.289, 0.1669, 0.5855, 0.6191, 0.4805, 0.6785, 0.66, 0.7354, 0.5628, 0.4863, 0.6091, 0.432, 0.1252, 0.1335, 0.04067, 0.05113, 0.06164, 0.0838, 0.1089, 0.1046, 0.02953, 0.2111, 0.2053, 0.2205, 0.3393, 0.5775, 0.6352, 0.2094, 0.3519, 0.08156, 0.07502, 0.008813, 0.05847, 0.0694, 0.7057, 0.6537, 0.5636, 0.4907, 0.4666, 0.4381, 0.7494, 0.2755, 0.006375, 0.01012, 0.196, 0.7344, 0.6794, 0.1099, 0.6208, 0.1455, 0.2052, 0.6742, 0.292, 0.05645, 0.05181, 0.01226, 0.007403, 0.7366, 0.2869, 0.2534, 0.5533, 0.289, 0.1669, 0.5855, 0.6191, 0.4805, 0.6785, 0.66, 0.7354, 0.5628, 0.4863, 0.6091, 0.432, 0.0006391, 0.06573, 0.07931, 0.02342, 0.1003, 0.2068, 0.551, 0.8092, 0.1195, 0.6845, 0.7565, 0.5291, 0.3033, 0.3196, 0.771, 0.7997, 0.5692]): _vg.add([_i], _w, 'REPLACE')
_vg = ob_girl.vertex_groups.new(name='neck')
for _i, _w in zip([1, 2, 5, 7, 9, 10, 157, 161, 163, 164, 166, 167, 168, 170, 171, 222, 224, 225, 226, 227, 298, 299, 302, 304, 306, 307, 454, 458, 460, 461, 464, 465, 467, 468, 519, 521, 522, 523, 524, 593, 595, 597, 599, 601, 602, 615, 619, 621, 622, 623, 624, 625], [0.02112, 0.1549, 0.07861, 0.4313, 0.7085, 0.7239, 0.05245, 0.009621, 0.1732, 0.2341, 0.0001738, 0.1743, 0.6572, 0.04894, 0.04909, 0.231, 0.03311, 0.1137, 0.007193, 0.06793, 0.02347, 0.1607, 0.08014, 0.4282, 0.6933, 0.7122, 0.05202, 0.009374, 0.1718, 0.2326, 0.1719, 0.6436, 0.04762, 0.04858, 0.2404, 0.03865, 0.1161, 0.009758, 0.07221, 0.02704, 0.253, 0.4888, 0.07535, 0.7621, 0.8085, 0.002096, 0.06111, 0.6273, 0.6307, 0.0881, 0.1318, 0.002171]): _vg.add([_i], _w, 'REPLACE')
_vg = ob_girl.vertex_groups.new(name='head')
for _i, _w in zip([0, 1, 2, 3, 4, 5, 6, 7, 8, 9, 10, 162, 167, 168, 222, 223, 224, 225, 226, 227, 297, 298, 299, 300, 301, 302, 303, 304, 305, 306, 307, 459, 464, 465, 519, 520, 521, 522, 523, 524, 593, 594, 595, 596, 597, 598, 599, 600, 601, 602, 620, 624, 625], [0.9837, 0.9624, 0.8203, 0.9964, 0.9876, 0.9106, 0.994, 0.5471, 0.9861, 0.1578, 0.1319, 0.9763, 0.01136, 0.1725, 0.7358, 0.9934, 0.9527, 0.88, 0.9675, 0.9242, 0.9821, 0.9609, 0.812, 0.9959, 0.9867, 0.9085, 0.9934, 0.5473, 0.9854, 0.1648, 0.1371, 0.9742, 0.01326, 0.1777, 0.7224, 0.9929, 0.9492, 0.8768, 0.9659, 0.9187, 0.9596, 0.9895, 0.7179, 0.9997, 0.4968, 0.9874, 0.9146, 0.9968, 0.1622, 0.1034, 0.9967, 0.863, 0.9703]): _vg.add([_i], _w, 'REPLACE')
_vg = ob_girl.vertex_groups.new(name='shoulder.L')
for _i, _w in zip([137, 138, 139, 140, 141, 142, 143, 144, 145, 146, 147, 148, 149, 150, 151, 152, 153, 154, 155, 156, 157, 158, 159, 160, 161, 163, 164, 165, 166, 167, 168, 169, 170, 171, 172, 173, 174, 175, 176, 177, 178, 179, 180, 181, 193, 195, 197, 228, 229, 230, 231, 232, 233, 234, 235, 264, 265, 266, 267, 268, 269, 270, 271, 272, 273, 274, 275, 276, 277, 278, 279, 446, 453, 458, 567, 572, 574, 575, 615, 616, 617, 618, 619, 621, 623, 626, 627], [0.04354, 0.0667, 0.07547, 0.06954, 0.04126, 0.007426, 0.0008535, 0.5031, 0.5866, 0.444, 0.8735, 0.9055, 0.8587, 0.1815, 0.05938, 0.1266, 0.2254, 0.1993, 0.2113, 0.07503, 0.5888, 0.5899, 0.9376, 0.9504, 0.7189, 0.0674, 0.05407, 0.8857, 0.8402, 0.1629, 0.00817, 0.8064, 0.6942, 0.2087, 0.5878, 0.6561, 0.162, 0.3218, 0.6038, 0.4594, 0.7197, 0.5255, 0.5199, 0.2175, 0.01844, 0.04047, 0.007451, 0.1573, 0.07075, 0.2866, 0.2731, 0.2344, 0.4004, 0.1245, 0.06225, 0.1139, 0.5389, 0.4932, 0.266, 0.624, 0.4797, 0.2642, 0.06593, 0.0988, 0.04656, 0.1502, 0.09431, 0.1979, 0.3955, 0.2594, 0.3985, 0.06321, 0.03843, 0.0509, 0.103, 0.01408, 0.003508, 0.05668, 0.05577, 0.4346, 0.004506, 0.06012, 0.2031, 0.001725, 0.05515, 0.0357, 0.1959]): _vg.add([_i], _w, 'REPLACE')
_vg = ob_girl.vertex_groups.new(name='upperArm.L')
for _i, _w in zip([139, 144, 145, 146, 147, 150, 152, 153, 154, 155, 157, 158, 159, 165, 169, 170, 171, 172, 173, 174, 175, 176, 177, 178, 179, 180, 181, 182, 183, 184, 185, 186, 187, 188, 189, 190, 191, 192, 193, 194, 195, 196, 197, 198, 199, 200, 201, 202, 203, 204, 205, 228, 229, 230, 231, 232, 233, 234, 235, 264, 265, 266, 267, 269, 276, 279, 280, 281, 282, 283, 284, 285, 286, 287, 288, 289, 290, 291, 292, 293, 294, 295], [0.003443, 0.08956, 0.3109, 0.446, 0.08581, 0.01407, 0.02436, 0.05122, 0.06826, 0.08824, 0.06549, 0.3755, 0.05038, 0.09468, 0.1654, 0.02615, 0.009345, 0.08093, 0.2769, 0.812, 0.6027, 0.3669, 0.5337, 0.2726, 0.4711, 0.4764, 0.7625, 0.7401, 0.7398, 0.9988, 0.9904, 0.9984, 0.9892, 0.998, 0.9824, 0.9976, 0.9768, 0.9974, 0.964, 0.9977, 0.9503, 0.9983, 0.9634, 0.9988, 0.9876, 0.7333, 0.724, 0.7174, 0.7171, 0.7232, 0.7327, 0.8009, 0.9165, 0.6948, 0.721, 0.7633, 0.5984, 0.8729, 0.9311, 0.001179, 0.07969, 0.1586, 0.06565, 0.2732, 0.0102, 0.0507, 0.9555, 0.9504, 0.9541, 0.9589, 0.9581, 0.9472, 0.9495, 0.9467, 0.1715, 0.1743, 0.166, 0.163, 0.1672, 0.1739, 0.1636, 0.1705]): _vg.add([_i], _w, 'REPLACE')
_vg = ob_girl.vertex_groups.new(name='lowerArm.L')
for _i, _w in zip([182, 183, 200, 201, 202, 203, 204, 205, 206, 207, 208, 209, 210, 211, 212, 213, 214, 215, 221, 258, 259, 260, 261, 263, 280, 281, 282, 283, 284, 285, 286, 287, 288, 289, 290, 291, 292, 293, 294, 295], [0.2598, 0.2601, 0.2666, 0.2758, 0.2825, 0.2828, 0.2767, 0.2672, 0.9903, 0.9926, 0.9895, 0.9897, 0.9899, 0.9899, 0.9905, 0.9921, 0.015, 0.04789, 0.05112, 0.677, 0.1223, 0.07087, 0.22, 0.6619, 0.03893, 0.04907, 0.04179, 0.0322, 0.0338, 0.05274, 0.05043, 0.0532, 0.8282, 0.8254, 0.8337, 0.8367, 0.8326, 0.8258, 0.8362, 0.8291]): _vg.add([_i], _w, 'REPLACE')
_vg = ob_girl.vertex_groups.new(name='hand2.L')
for _i, _w in zip([214, 215, 218, 219, 220, 221, 242, 243, 245, 252, 256, 257, 258, 259, 261, 262, 263], [0.05237, 0.1851, 0.1328, 0.8716, 0.9463, 0.7299, 0.03992, 0.03746, 0.01101, 0.02759, 0.8874, 0.1373, 0.2465, 0.8469, 0.01239, 0.02515, 0.0837]): _vg.add([_i], _w, 'REPLACE')
_vg = ob_girl.vertex_groups.new(name='finger2.L')
for _i, _w in zip([215, 219, 220, 221, 242, 243, 244, 245, 246, 247, 248, 249], [0.04453, 0.01111, 0.01431, 0.0807, 0.9425, 0.9113, 0.9791, 0.9697, 0.9723, 0.9799, 0.9958, 0.9957]): _vg.add([_i], _w, 'REPLACE')
_vg = ob_girl.vertex_groups.new(name='hand1.L')
for _i, _w in zip([214, 215, 216, 217, 218, 219, 221, 236, 237, 238, 239, 240, 241, 243, 250, 251, 252, 253, 254, 255, 256, 257, 258, 259, 260, 261, 262, 263], [0.8623, 0.7007, 0.9302, 0.9404, 0.8221, 0.07588, 0.1347, 0.09337, 0.03149, 0.1755, 0.2177, 0.2304, 0.2209, 0.02901, 0.5502, 0.7381, 0.0865, 0.4772, 0.5072, 0.131, 0.09649, 0.855, 0.07383, 0.009456, 0.9078, 0.7461, 0.9401, 0.2514]): _vg.add([_i], _w, 'REPLACE')
_vg = ob_girl.vertex_groups.new(name='finger1.L')
for _i, _w in zip([214, 216, 217, 218, 236, 237, 238, 239, 240, 241, 250, 251, 252, 253, 254, 255], [0.03068, 0.02938, 0.0173, 0.02938, 0.9025, 0.9554, 0.8203, 0.7779, 0.7643, 0.7723, 0.444, 0.2344, 0.8728, 0.5217, 0.4916, 0.8583]): _vg.add([_i], _w, 'REPLACE')
_vg = ob_girl.vertex_groups.new(name='shoulder.R')
for _i, _w in zip([149, 156, 161, 270, 275, 277, 278, 434, 435, 436, 437, 438, 439, 440, 441, 442, 443, 444, 445, 446, 447, 448, 449, 450, 451, 452, 453, 454, 455, 456, 457, 458, 460, 461, 462, 463, 464, 465, 466, 467, 468, 469, 470, 471, 472, 473, 474, 475, 476, 477, 478, 490, 492, 494, 525, 526, 527, 528, 529, 530, 531, 532, 561, 562, 563, 564, 565, 566, 567, 568, 569, 570, 571, 572, 573, 574, 575, 576, 615, 616, 617, 618, 619, 621, 623, 626, 627], [0.06321, 0.03843, 0.0509, 0.103, 0.01408, 0.003508, 0.05668, 0.04354, 0.06671, 0.07547, 0.06954, 0.04126, 0.007426, 0.0008539, 0.5031, 0.5866, 0.444, 0.8735, 0.9055, 0.8587, 0.1815, 0.05938, 0.1266, 0.2254, 0.1993, 0.2113, 0.07503, 0.5888, 0.5899, 0.9376, 0.9504, 0.7189, 0.06749, 0.05417, 0.8857, 0.8402, 0.1631, 0.01062, 0.8064, 0.6943, 0.2087, 0.5878, 0.6561, 0.162, 0.3218, 0.6038, 0.4594, 0.7197, 0.5255, 0.5199, 0.2175, 0.01844, 0.04047, 0.007451, 0.1573, 0.07075, 0.2866, 0.2731, 0.2344, 0.4004, 0.1245, 0.06225, 0.1139, 0.5389, 0.4932, 0.266, 0.624, 0.4797, 0.2642, 0.06593, 0.0988, 0.04656, 0.1502, 0.09431, 0.1979, 0.3955, 0.2594, 0.3985, 0.05578, 0.4346, 0.004507, 0.06012, 0.2031, 0.001766, 0.05516, 0.0357, 0.1959]): _vg.add([_i], _w, 'REPLACE')
_vg = ob_girl.vertex_groups.new(name='upperArm.R')
for _i, _w in zip([436, 441, 442, 443, 444, 447, 449, 450, 451, 452, 454, 455, 456, 462, 466, 467, 468, 469, 470, 471, 472, 473, 474, 475, 476, 477, 478, 479, 480, 481, 482, 483, 484, 485, 486, 487, 488, 489, 490, 491, 492, 493, 494, 495, 496, 497, 498, 499, 500, 501, 502, 525, 526, 527, 528, 529, 530, 531, 532, 561, 562, 563, 564, 566, 573, 576, 577, 578, 579, 580, 581, 582, 583, 584, 585, 586, 587, 588, 589, 590, 591, 592], [0.003443, 0.08956, 0.3109, 0.446, 0.08581, 0.01407, 0.02436, 0.05122, 0.06826, 0.08824, 0.06549, 0.3755, 0.05038, 0.09468, 0.1654, 0.02616, 0.009348, 0.08093, 0.2769, 0.812, 0.6027, 0.3669, 0.5337, 0.2726, 0.4711, 0.4764, 0.7625, 0.7401, 0.7398, 0.9988, 0.9904, 0.9984, 0.9892, 0.998, 0.9824, 0.9976, 0.9768, 0.9974, 0.964, 0.9977, 0.9503, 0.9983, 0.9634, 0.9988, 0.9876, 0.7333, 0.724, 0.7174, 0.7171, 0.7232, 0.7327, 0.8009, 0.9165, 0.6948, 0.721, 0.7633, 0.5984, 0.8729, 0.9311, 0.001179, 0.07969, 0.1586, 0.06565, 0.2732, 0.0102, 0.0507, 0.9555, 0.9504, 0.9541, 0.9589, 0.9581, 0.9472, 0.9495, 0.9467, 0.1715, 0.1743, 0.166, 0.163, 0.1672, 0.1739, 0.1636, 0.1705]): _vg.add([_i], _w, 'REPLACE')
_vg = ob_girl.vertex_groups.new(name='lowerArm.R')
for _i, _w in zip([479, 480, 497, 498, 499, 500, 501, 502, 503, 504, 505, 506, 507, 508, 509, 510, 511, 512, 518, 555, 556, 557, 558, 560, 577, 578, 579, 580, 581, 582, 583, 584, 585, 586, 587, 588, 589, 590, 591, 592], [0.2598, 0.2601, 0.2666, 0.2758, 0.2825, 0.2828, 0.2767, 0.2672, 0.9903, 0.9926, 0.9895, 0.9897, 0.9899, 0.9899, 0.9905, 0.9921, 0.015, 0.04789, 0.05112, 0.677, 0.1223, 0.07087, 0.22, 0.6619, 0.03893, 0.04907, 0.04179, 0.0322, 0.0338, 0.05274, 0.05043, 0.0532, 0.8282, 0.8254, 0.8337, 0.8367, 0.8326, 0.8258, 0.8362, 0.8291]): _vg.add([_i], _w, 'REPLACE')
_vg = ob_girl.vertex_groups.new(name='hand2.R')
for _i, _w in zip([511, 512, 515, 516, 517, 518, 539, 540, 542, 549, 553, 554, 555, 556, 558, 559, 560], [0.05237, 0.1851, 0.1328, 0.8716, 0.9463, 0.7299, 0.03992, 0.03746, 0.01101, 0.02759, 0.8874, 0.1373, 0.2465, 0.8469, 0.01239, 0.02515, 0.0837]): _vg.add([_i], _w, 'REPLACE')
_vg = ob_girl.vertex_groups.new(name='finger2.R')
for _i, _w in zip([512, 516, 517, 518, 539, 540, 541, 542, 543, 544, 545, 546], [0.04453, 0.01111, 0.01431, 0.0807, 0.9425, 0.9113, 0.9791, 0.9697, 0.9723, 0.9799, 0.9958, 0.9957]): _vg.add([_i], _w, 'REPLACE')
_vg = ob_girl.vertex_groups.new(name='hand1.R')
for _i, _w in zip([511, 512, 513, 514, 515, 516, 518, 533, 534, 535, 536, 537, 538, 540, 547, 548, 549, 550, 551, 552, 553, 554, 555, 556, 557, 558, 559, 560], [0.8623, 0.7007, 0.9302, 0.9404, 0.8221, 0.07588, 0.1347, 0.09336, 0.03149, 0.1755, 0.2177, 0.2304, 0.2209, 0.02901, 0.5502, 0.7381, 0.0865, 0.4772, 0.5072, 0.131, 0.09649, 0.855, 0.07383, 0.009456, 0.9078, 0.7461, 0.9401, 0.2514]): _vg.add([_i], _w, 'REPLACE')
_vg = ob_girl.vertex_groups.new(name='finger1.R')
for _i, _w in zip([511, 513, 514, 515, 533, 534, 535, 536, 537, 538, 547, 548, 549, 550, 551, 552], [0.03068, 0.02938, 0.0173, 0.02938, 0.9025, 0.9554, 0.8203, 0.7779, 0.7643, 0.7723, 0.444, 0.2344, 0.8728, 0.5217, 0.4916, 0.8583]): _vg.add([_i], _w, 'REPLACE')
_vg = ob_girl.vertex_groups.new(name='upperLeg.L')
for _i, _w in zip([11, 12, 13, 14, 15, 16, 17, 18, 19, 20, 21, 22, 23, 24, 25, 26, 27, 28, 29, 30, 31, 32, 33, 34, 35, 36, 37, 38, 39, 40, 41, 42, 43, 44, 45, 46, 47, 50, 81, 82, 83, 84, 85, 86, 87, 88, 89, 90, 91, 92, 93, 94, 95, 123, 124, 125, 126, 127, 330, 383, 384, 385, 391, 392, 604, 605, 606, 607, 608], [0.1979, 0.9277, 0.1953, 0.9315, 0.1867, 0.9331, 0.1887, 0.9328, 0.1956, 0.9297, 0.1905, 0.9287, 0.1883, 0.9275, 0.1932, 0.9263, 0.8831, 0.9102, 0.9573, 0.9572, 0.9376, 0.8936, 0.7489, 0.8149, 0.9957, 0.9961, 0.992, 0.9866, 0.9947, 0.9874, 0.993, 0.989, 0.002879, 0.003031, 0.002032, 0.002393, 0.003232, 0.0008019, 0.2754, 0.6403, 0.7375, 0.7379, 0.7128, 0.6008, 0.3242, 0.217, 0.1368, 0.2419, 0.2815, 0.2847, 0.2482, 0.1482, 0.07463, 0.001159, 0.04648, 0.06768, 0.06015, 0.02752, 0.02906, 0.07861, 0.1091, 0.08176, 0.01982, 0.01672, 0.1397, 0.17, 0.2093, 0.04794, 0.07131]): _vg.add([_i], _w, 'REPLACE')
_vg = ob_girl.vertex_groups.new(name='lowerLeg.L')
for _i, _w in zip([11, 12, 13, 14, 15, 16, 17, 18, 19, 20, 21, 22, 23, 24, 25, 26, 43, 44, 45, 46, 47, 48, 49, 50, 51, 52, 53, 54, 55, 56, 57, 58, 59, 60, 65, 66, 103, 109, 116, 117, 118, 119, 120, 121], [0.802, 0.07212, 0.8046, 0.06836, 0.8132, 0.06677, 0.8112, 0.0671, 0.8044, 0.07021, 0.8094, 0.07118, 0.8116, 0.07228, 0.8067, 0.07347, 0.9734, 0.9733, 0.9737, 0.9736, 0.9732, 0.9749, 0.9753, 0.9744, 0.9936, 0.9937, 0.9924, 0.9924, 0.9934, 0.9943, 0.9934, 0.9936, 0.08474, 0.06951, 0.003942, 0.07099, 0.002141, 0.01247, 0.08683, 0.4436, 0.4778, 0.4351, 0.107, 0.009011]): _vg.add([_i], _w, 'REPLACE')
_vg = ob_girl.vertex_groups.new(name='upperFoot.L')
for _i, _w in zip([59, 60, 61, 62, 63, 64, 65, 66, 67, 68, 69, 70, 71, 72, 73, 74, 96, 98, 99, 100, 101, 102, 103, 104, 105, 106, 107, 108, 109, 113, 114, 115, 116, 117, 118, 119, 120, 121, 122], [0.8705, 0.8875, 0.9398, 0.9486, 0.9226, 0.951, 0.9341, 0.8862, 0.6099, 0.5957, 0.5148, 0.2443, 0.1971, 0.6171, 0.5988, 0.6262, 0.01073, 0.06519, 0.03024, 0.0559, 0.0539, 0.49, 0.837, 0.853, 0.8313, 0.772, 0.8334, 0.8319, 0.8279, 0.0605, 0.07146, 0.9745, 0.9121, 0.5557, 0.5214, 0.564, 0.8916, 0.9686, 0.981]): _vg.add([_i], _w, 'REPLACE')
_vg = ob_girl.vertex_groups.new(name='middleFoot.L')
for _i, _w in zip([59, 60, 61, 62, 63, 64, 65, 66, 67, 68, 69, 70, 71, 72, 73, 74, 75, 77, 78, 80, 96, 97, 98, 99, 100, 101, 102, 103, 104, 105, 106, 107, 108, 109, 112, 113, 114], [0.03915, 0.03566, 0.028, 0.04388, 0.07272, 0.03405, 0.02701, 0.03527, 0.3795, 0.3956, 0.4807, 0.7488, 0.7983, 0.3767, 0.3961, 0.3644, 0.06938, 0.05402, 0.1084, 0.07518, 0.9099, 0.9531, 0.9054, 0.923, 0.9048, 0.9132, 0.5063, 0.1365, 0.1347, 0.1625, 0.2229, 0.1571, 0.1439, 0.1406, 0.04396, 0.9081, 0.9096]): _vg.add([_i], _w, 'REPLACE')
_vg = ob_girl.vertex_groups.new(name='lowerFoot.L')
for _i, _w in zip([75, 76, 77, 78, 79, 80, 96, 97, 98, 99, 100, 101, 110, 111, 112, 113], [0.926, 0.9982, 0.9428, 0.8884, 0.9925, 0.9209, 0.05967, 0.01476, 0.008382, 0.02354, 0.02832, 0.01552, 0.9764, 0.9994, 0.9509, 0.01248]): _vg.add([_i], _w, 'REPLACE')
_vg = ob_girl.vertex_groups.new(name='upperLeg.R')
for _i, _w in zip([33, 86, 87, 88, 94, 95, 308, 309, 310, 311, 312, 313, 314, 315, 316, 317, 318, 319, 320, 321, 322, 323, 324, 325, 326, 327, 328, 329, 330, 331, 332, 333, 334, 335, 336, 337, 338, 339, 340, 341, 342, 343, 344, 347, 378, 379, 380, 381, 382, 383, 384, 385, 386, 387, 388, 389, 390, 391, 392, 420, 421, 422, 423, 424, 604, 605, 606, 607, 608], [0.02906, 0.07861, 0.1091, 0.08176, 0.01982, 0.01672, 0.1979, 0.9277, 0.1953, 0.9315, 0.1867, 0.9331, 0.1887, 0.9328, 0.1956, 0.9297, 0.1905, 0.9287, 0.1883, 0.9275, 0.1932, 0.9263, 0.8831, 0.9102, 0.9573, 0.9572, 0.9376, 0.8936, 0.7489, 0.8149, 0.9957, 0.9961, 0.992, 0.9866, 0.9947, 0.9874, 0.993, 0.989, 0.002879, 0.003031, 0.002032, 0.002393, 0.003232, 0.0008018, 0.2754, 0.6403, 0.7375, 0.7379, 0.7128, 0.6008, 0.3242, 0.217, 0.1368, 0.2419, 0.2815, 0.2847, 0.2482, 0.1482, 0.07463, 0.001159, 0.04648, 0.06768, 0.06015, 0.02752, 0.1397, 0.17, 0.2093, 0.04794, 0.07131]): _vg.add([_i], _w, 'REPLACE')
_vg = ob_girl.vertex_groups.new(name='lowerLeg.R')
for _i, _w in zip([308, 309, 310, 311, 312, 313, 314, 315, 316, 317, 318, 319, 320, 321, 322, 323, 340, 341, 342, 343, 344, 345, 346, 347, 348, 349, 350, 351, 352, 353, 354, 355, 356, 357, 362, 363, 400, 406, 413, 414, 415, 416, 417, 418], [0.802, 0.07212, 0.8046, 0.06836, 0.8132, 0.06677, 0.8112, 0.0671, 0.8044, 0.07021, 0.8094, 0.07118, 0.8116, 0.07228, 0.8067, 0.07347, 0.9734, 0.9733, 0.9737, 0.9736, 0.9732, 0.9749, 0.9753, 0.9744, 0.9936, 0.9937, 0.9924, 0.9924, 0.9934, 0.9943, 0.9934, 0.9936, 0.08474, 0.06951, 0.003942, 0.07099, 0.002141, 0.01247, 0.08683, 0.4436, 0.4778, 0.4351, 0.107, 0.009011]): _vg.add([_i], _w, 'REPLACE')
_vg = ob_girl.vertex_groups.new(name='upperFoot.R')
for _i, _w in zip([356, 357, 358, 359, 360, 361, 362, 363, 364, 365, 366, 367, 368, 369, 370, 371, 393, 395, 396, 397, 398, 399, 400, 401, 402, 403, 404, 405, 406, 410, 411, 412, 413, 414, 415, 416, 417, 418, 419], [0.8705, 0.8875, 0.9398, 0.9486, 0.9226, 0.951, 0.9341, 0.8862, 0.6099, 0.5957, 0.5148, 0.2443, 0.1971, 0.6171, 0.5988, 0.6262, 0.01073, 0.06519, 0.03024, 0.0559, 0.0539, 0.49, 0.837, 0.853, 0.8313, 0.772, 0.8334, 0.8319, 0.8279, 0.0605, 0.07146, 0.9745, 0.9121, 0.5557, 0.5214, 0.564, 0.8916, 0.9686, 0.981]): _vg.add([_i], _w, 'REPLACE')
_vg = ob_girl.vertex_groups.new(name='middleFoot.R')
for _i, _w in zip([356, 357, 358, 359, 360, 361, 362, 363, 364, 365, 366, 367, 368, 369, 370, 371, 372, 374, 375, 377, 393, 394, 395, 396, 397, 398, 399, 400, 401, 402, 403, 404, 405, 406, 409, 410, 411], [0.03915, 0.03566, 0.028, 0.04388, 0.07272, 0.03405, 0.02701, 0.03527, 0.3795, 0.3956, 0.4807, 0.7488, 0.7983, 0.3767, 0.3961, 0.3644, 0.06938, 0.05402, 0.1084, 0.07518, 0.9099, 0.9531, 0.9054, 0.923, 0.9048, 0.9132, 0.5063, 0.1365, 0.1347, 0.1625, 0.2229, 0.1571, 0.1439, 0.1406, 0.04396, 0.9081, 0.9096]): _vg.add([_i], _w, 'REPLACE')
_vg = ob_girl.vertex_groups.new(name='lowerFoot.R')
for _i, _w in zip([372, 373, 374, 375, 376, 377, 393, 394, 395, 396, 397, 398, 407, 408, 409, 410], [0.926, 0.9982, 0.9428, 0.8884, 0.9925, 0.9209, 0.05967, 0.01476, 0.008382, 0.02354, 0.02832, 0.01552, 0.9764, 0.9994, 0.9509, 0.01248]): _vg.add([_i], _w, 'REPLACE')
_m = ob_girl.modifiers.new('Armature', 'ARMATURE')
_m.object = ob_armature
ob_shoes.parent = ob_armature
ob_shoes.matrix_parent_inverse = Matrix(((1.0, 0.0, 0.0, -0.0), (0.0, 1.0, 0.0, -0.0), (0.0, 0.0, 1.0, -6.548), (0.0, 0.0, 0.0, 1.0)))
ob_shoes.location = (2.98e-08, 0.0, 1.49e-08)
ob_shoes.lineart.crease_threshold = 0.0
_vg = ob_shoes.vertex_groups.new(name='lowerBody')
_vg = ob_shoes.vertex_groups.new(name='middleBody')
_vg = ob_shoes.vertex_groups.new(name='chest')
_vg = ob_shoes.vertex_groups.new(name='neck')
_vg = ob_shoes.vertex_groups.new(name='head')
_vg = ob_shoes.vertex_groups.new(name='shoulder.L')
_vg = ob_shoes.vertex_groups.new(name='upperArm.L')
_vg = ob_shoes.vertex_groups.new(name='lowerArm.L')
_vg = ob_shoes.vertex_groups.new(name='hand2.L')
_vg = ob_shoes.vertex_groups.new(name='finger2.L')
_vg = ob_shoes.vertex_groups.new(name='hand1.L')
_vg = ob_shoes.vertex_groups.new(name='finger1.L')
_vg = ob_shoes.vertex_groups.new(name='shoulder.R')
_vg = ob_shoes.vertex_groups.new(name='upperArm.R')
_vg = ob_shoes.vertex_groups.new(name='lowerArm.R')
_vg = ob_shoes.vertex_groups.new(name='hand2.R')
_vg = ob_shoes.vertex_groups.new(name='finger2.R')
_vg = ob_shoes.vertex_groups.new(name='hand1.R')
_vg = ob_shoes.vertex_groups.new(name='finger1.R')
_vg = ob_shoes.vertex_groups.new(name='upperLeg.L')
_vg = ob_shoes.vertex_groups.new(name='lowerLeg.L')
for _i, _w in zip([0, 1, 2, 6, 7, 29, 30, 33, 34, 35, 41, 42, 43, 44, 45, 46, 47, 48], [0.1452, 0.1302, 0.08514, 0.08828, 0.1318, 0.04802, 0.008768, 0.002099, 0.0417, 0.05509, 0.2293, 0.6715, 0.7772, 0.779, 0.7448, 0.6172, 0.2068, 0.1268]): _vg.add([_i], _w, 'REPLACE')
_vg = ob_shoes.vertex_groups.new(name='upperFoot.L')
for _i, _w in zip([0, 1, 2, 3, 4, 5, 6, 7, 8, 9, 10, 11, 12, 13, 14, 15, 24, 26, 27, 28, 29, 30, 31, 32, 33, 34, 35, 39, 40, 41, 42, 43, 44, 45, 46, 47, 48], [0.7989, 0.8105, 0.8366, 0.8299, 0.8317, 0.8415, 0.8421, 0.8099, 0.5807, 0.5594, 0.462, 0.1391, 0.1024, 0.2004, 0.4838, 0.5698, 0.06375, 0.06835, 0.05968, 0.4509, 0.7824, 0.7478, 0.5133, 0.2438, 0.7002, 0.7757, 0.7855, 0.04932, 0.01723, 0.7438, 0.3132, 0.2102, 0.2078, 0.2407, 0.3645, 0.7664, 0.8424]): _vg.add([_i], _w, 'REPLACE')
_vg = ob_shoes.vertex_groups.new(name='middleFoot.L')
for _i, _w in zip([0, 1, 2, 3, 4, 5, 6, 7, 8, 9, 10, 11, 12, 13, 14, 15, 16, 19, 22, 23, 24, 25, 26, 27, 28, 29, 30, 31, 32, 33, 34, 35, 38, 39, 40], [0.05349, 0.05712, 0.07456, 0.1382, 0.1097, 0.09275, 0.05941, 0.05394, 0.3942, 0.416, 0.5114, 0.7858, 0.8131, 0.6901, 0.4796, 0.401, 0.0638, 0.004518, 0.228, 0.05012, 0.8321, 0.06167, 0.1816, 0.7827, 0.5253, 0.1607, 0.2035, 0.4191, 0.7195, 0.2647, 0.1738, 0.155, 0.005149, 0.0888, 0.7646]): _vg.add([_i], _w, 'REPLACE')
_vg = ob_shoes.vertex_groups.new(name='lowerFoot.L')
for _i, _w in zip([4, 5, 11, 12, 13, 14, 16, 17, 18, 19, 20, 21, 22, 23, 24, 25, 26, 27, 31, 32, 36, 37, 38, 39, 40], [0.03304, 0.03262, 0.07256, 0.08322, 0.1066, 0.006856, 0.9312, 1.001, 0.9757, 0.9706, 0.9974, 0.9888, 0.757, 0.9431, 0.1027, 0.9208, 0.7485, 0.1564, 0.06109, 0.007378, 0.99, 0.9994, 0.9701, 0.8608, 0.2009]): _vg.add([_i], _w, 'REPLACE')
_vg = ob_shoes.vertex_groups.new(name='upperLeg.R')
_vg = ob_shoes.vertex_groups.new(name='lowerLeg.R')
for _i, _w in zip([49, 50, 51, 55, 56, 78, 79, 82, 83, 84, 90, 91, 92, 93, 94, 95, 96, 97], [0.1452, 0.1302, 0.08514, 0.08828, 0.1318, 0.04802, 0.008768, 0.002099, 0.0417, 0.05509, 0.2293, 0.6715, 0.7772, 0.779, 0.7448, 0.6172, 0.2068, 0.1268]): _vg.add([_i], _w, 'REPLACE')
_vg = ob_shoes.vertex_groups.new(name='upperFoot.R')
for _i, _w in zip([49, 50, 51, 52, 53, 54, 55, 56, 57, 58, 59, 60, 61, 62, 63, 64, 73, 75, 76, 77, 78, 79, 80, 81, 82, 83, 84, 88, 89, 90, 91, 92, 93, 94, 95, 96, 97], [0.7989, 0.8105, 0.8366, 0.8299, 0.8317, 0.8415, 0.8421, 0.8099, 0.5807, 0.5594, 0.462, 0.1391, 0.1024, 0.2004, 0.4838, 0.5698, 0.06375, 0.06835, 0.05968, 0.4509, 0.7824, 0.7478, 0.5133, 0.2438, 0.7002, 0.7757, 0.7855, 0.04932, 0.01723, 0.7438, 0.3132, 0.2102, 0.2078, 0.2407, 0.3645, 0.7664, 0.8424]): _vg.add([_i], _w, 'REPLACE')
_vg = ob_shoes.vertex_groups.new(name='middleFoot.R')
for _i, _w in zip([49, 50, 51, 52, 53, 54, 55, 56, 57, 58, 59, 60, 61, 62, 63, 64, 65, 68, 71, 72, 73, 74, 75, 76, 77, 78, 79, 80, 81, 82, 83, 84, 87, 88, 89], [0.05349, 0.05712, 0.07456, 0.1382, 0.1097, 0.09275, 0.05941, 0.05394, 0.3942, 0.416, 0.5114, 0.7858, 0.8131, 0.6901, 0.4796, 0.401, 0.0638, 0.004518, 0.228, 0.05012, 0.8321, 0.06167, 0.1816, 0.7827, 0.5253, 0.1607, 0.2035, 0.4191, 0.7195, 0.2647, 0.1738, 0.155, 0.005149, 0.0888, 0.7646]): _vg.add([_i], _w, 'REPLACE')
_vg = ob_shoes.vertex_groups.new(name='lowerFoot.R')
for _i, _w in zip([53, 54, 60, 61, 62, 63, 65, 66, 67, 68, 69, 70, 71, 72, 73, 74, 75, 76, 80, 81, 85, 86, 87, 88, 89], [0.03304, 0.03262, 0.07256, 0.08322, 0.1066, 0.006856, 0.9312, 1.001, 0.9757, 0.9706, 0.9974, 0.9888, 0.757, 0.9431, 0.1027, 0.9208, 0.7485, 0.1564, 0.06109, 0.007378, 0.99, 0.9994, 0.9701, 0.8608, 0.2009]): _vg.add([_i], _w, 'REPLACE')
_m = ob_shoes.modifiers.new('Armature', 'ARMATURE')
_m.object = ob_armature
ob_dress.parent = ob_armature
ob_dress.matrix_parent_inverse = Matrix(((1.0, 0.0, 0.0, -0.0), (0.0, 1.0, 0.0, -0.0), (0.0, 0.0, 1.0, -6.548), (0.0, 0.0, 0.0, 1.0)))
ob_dress.location = (-1.556e-07, 0.3388, 6.474)
ob_dress.lineart.crease_threshold = 0.0
_vg = ob_dress.vertex_groups.new(name='lowerBody')
for _i, _w in zip([0, 1, 2, 3, 4, 5, 6, 7, 8, 9, 10, 11, 12, 13, 14, 15, 16, 17, 18, 19, 20, 21, 22, 23, 24, 25, 26, 27, 28, 29, 30, 31, 32, 33, 34, 35, 36, 37, 38, 39, 40, 41, 76, 77, 81, 82, 91, 92, 93, 94, 95, 96, 97, 98, 99, 100, 101, 102, 103, 104, 105, 106, 107, 108, 109, 110, 111, 112, 113, 114, 115, 116, 117, 118, 119, 120, 121, 122, 123, 124, 125, 126, 127, 128, 129, 130, 131, 132, 167, 168, 172, 173, 184, 185, 186, 187, 188, 189, 190, 191, 192, 193, 194, 195, 203, 204], [0.09757, 0.02942, 0.001667, 0.006255, 0.04371, 0.09852, 0.2021, 0.2918, 0.1579, 0.1126, 0.1292, 0.2329, 0.6389, 0.5996, 0.7801, 0.71, 0.6665, 0.6923, 0.7666, 0.8518, 0.8314, 0.7569, 0.7234, 0.6946, 0.7033, 0.7398, 0.7715, 0.7911, 0.1906, 0.1986, 0.2103, 0.2048, 0.189, 0.1706, 0.1734, 0.03906, 0.04735, 0.05189, 0.04471, 0.04131, 0.01833, 0.02776, 0.05673, 0.003977, 0.01862, 0.08319, 0.09757, 0.02942, 0.001667, 0.006255, 0.04371, 0.09852, 0.2021, 0.2918, 0.1579, 0.1126, 0.1292, 0.2329, 0.6389, 0.5996, 0.7801, 0.71, 0.6665, 0.6923, 0.7666, 0.8518, 0.8314, 0.7569, 0.7234, 0.6946, 0.7033, 0.7398, 0.7715, 0.7911, 0.1907, 0.1986, 0.2103, 0.2048, 0.189, 0.1706, 0.1734, 0.03906, 0.04735, 0.05189, 0.04471, 0.04131, 0.01833, 0.02776, 0.05673, 0.003977, 0.01862, 0.08319, 0.1184, 0.279, 0.638, 0.7125, 0.8425, 0.8763, 0.8096, 0.7826, 0.1627, 0.1635, 0.02248, 0.01616, 0.02967, 0.09082]): _vg.add([_i], _w, 'REPLACE')
_vg = ob_dress.vertex_groups.new(name='middleBody')
for _i, _w in zip([14, 15, 16, 17, 18, 19, 20, 21, 22, 23, 24, 25, 26, 27, 28, 29, 30, 31, 32, 33, 34, 35, 36, 37, 38, 39, 40, 41, 42, 43, 44, 45, 48, 49, 50, 51, 52, 53, 54, 66, 68, 69, 70, 71, 72, 73, 74, 75, 105, 106, 107, 108, 109, 110, 111, 112, 113, 114, 115, 116, 117, 118, 119, 120, 121, 122, 123, 124, 125, 126, 127, 128, 129, 130, 131, 132, 133, 134, 135, 136, 139, 140, 141, 142, 143, 144, 145, 157, 159, 160, 161, 162, 163, 164, 165, 166, 188, 189, 190, 191, 192, 193, 194, 195, 196, 198, 199, 200, 201], [0.03904, 0.05327, 0.05921, 0.05883, 0.05217, 0.03447, 0.0294, 0.1836, 0.1985, 0.2115, 0.2141, 0.2024, 0.1869, 0.1669, 0.7417, 0.7242, 0.7054, 0.7154, 0.7432, 0.7727, 0.7704, 0.685, 0.6708, 0.6678, 0.6811, 0.7079, 0.7089, 0.7129, 0.03323, 0.05038, 0.1165, 0.01099, 0.02649, 0.2397, 0.2528, 0.2802, 0.2584, 0.2755, 0.2619, 0.005877, 0.09089, 0.1109, 0.09702, 0.09851, 0.08857, 0.1433, 0.07161, 0.2938, 0.03904, 0.05327, 0.05921, 0.05883, 0.05217, 0.03447, 0.0294, 0.1836, 0.1985, 0.2115, 0.2141, 0.2024, 0.1869, 0.1669, 0.7417, 0.7242, 0.7054, 0.7154, 0.7432, 0.7727, 0.7704, 0.685, 0.6708, 0.6678, 0.6811, 0.7079, 0.7089, 0.7129, 0.03323, 0.05038, 0.1165, 0.01099, 0.02649, 0.2397, 0.2528, 0.2802, 0.2584, 0.2755, 0.2619, 0.005877, 0.09089, 0.1109, 0.09702, 0.09851, 0.08857, 0.1433, 0.07161, 0.2938, 0.02475, 0.02681, 0.1551, 0.1811, 0.7868, 0.7835, 0.7254, 0.7189, 0.01644, 0.2319, 0.2588, 0.08347, 0.05891]): _vg.add([_i], _w, 'REPLACE')
_vg = ob_dress.vertex_groups.new(name='chest')
for _i, _w in zip([28, 29, 30, 31, 32, 33, 34, 35, 36, 37, 38, 39, 40, 41, 42, 43, 44, 45, 46, 47, 48, 49, 50, 51, 52, 53, 54, 55, 56, 58, 59, 60, 61, 62, 63, 64, 65, 66, 68, 69, 70, 71, 72, 73, 74, 75, 83, 84, 85, 86, 87, 88, 89, 90, 119, 120, 121, 122, 123, 124, 125, 126, 127, 128, 129, 130, 131, 132, 133, 134, 135, 136, 137, 138, 139, 140, 141, 142, 143, 144, 145, 146, 147, 149, 150, 151, 152, 153, 154, 155, 156, 157, 159, 160, 161, 162, 163, 164, 165, 166, 174, 175, 176, 177, 178, 179, 180, 181, 182, 183, 192, 193, 194, 195, 196, 197, 198, 199, 200, 201, 202], [0.0269, 0.02853, 0.02925, 0.02848, 0.02506, 0.0181, 0.02081, 0.1876, 0.1729, 0.1597, 0.1618, 0.1664, 0.1934, 0.1937, 0.3107, 0.1518, 0.1941, 0.05332, 0.03695, 0.004203, 0.6626, 0.6254, 0.5091, 0.3936, 0.4261, 0.3795, 0.5782, 0.2536, 0.1044, 0.06348, 0.04962, 0.02479, 0.09381, 0.0668, 0.1513, 0.613, 0.3593, 0.1458, 0.6787, 0.1861, 0.2183, 0.3758, 0.2445, 0.2248, 0.5556, 0.4824, 0.03519, 0.3331, 0.1343, 0.06942, 0.1843, 0.2388, 0.6088, 0.4672, 0.0269, 0.02853, 0.02925, 0.02848, 0.02506, 0.0181, 0.02081, 0.1876, 0.1729, 0.1597, 0.1618, 0.1664, 0.1934, 0.1937, 0.3107, 0.1518, 0.1941, 0.05332, 0.03695, 0.004203, 0.6626, 0.6254, 0.5091, 0.3936, 0.4261, 0.3795, 0.5782, 0.2536, 0.1044, 0.06348, 0.04962, 0.02479, 0.09381, 0.0668, 0.1513, 0.613, 0.3593, 0.1458, 0.6787, 0.1861, 0.2183, 0.3758, 0.2445, 0.2248, 0.5556, 0.4824, 0.03519, 0.3331, 0.1343, 0.06942, 0.1843, 0.2388, 0.6088, 0.4672, 0.04256, 0.7351, 0.01635, 0.01586, 0.1936, 0.1884, 0.7873, 0.0674, 0.6651, 0.5863, 0.7694, 0.5609, 0.7681]): _vg.add([_i], _w, 'REPLACE')
_vg = ob_dress.vertex_groups.new(name='neck')
_vg = ob_dress.vertex_groups.new(name='head')
_vg = ob_dress.vertex_groups.new(name='shoulder.L')
for _i, _w in zip([35, 36, 37, 38, 39, 40, 41, 42, 43, 44, 45, 46, 47, 48, 49, 50, 51, 52, 53, 54, 55, 56, 57, 58, 59, 60, 61, 62, 63, 64, 65, 66, 68, 69, 70, 71, 72, 73, 74, 75, 83, 84, 85, 86, 87, 88, 89, 90, 138, 139, 145, 149, 150, 155, 159, 163, 165, 174, 176, 177, 180, 181, 182, 183, 195, 196, 197, 198, 199, 200, 201, 202], [0.07313, 0.09961, 0.1128, 0.1003, 0.06662, 0.02894, 0.03072, 0.6288, 0.7884, 0.6752, 0.9099, 0.9295, 0.8924, 0.2607, 0.0985, 0.2097, 0.2957, 0.2898, 0.3181, 0.0949, 0.717, 0.8731, 0.9705, 0.904, 0.8851, 0.9547, 0.8854, 0.9205, 0.8302, 0.3243, 0.5977, 0.8167, 0.1942, 0.685, 0.6713, 0.5045, 0.6307, 0.6156, 0.2664, 0.1821, 0.7918, 0.634, 0.817, 0.8353, 0.7883, 0.7382, 0.3201, 0.483, 0.07689, 0.02174, 0.05062, 0.008077, 0.06164, 0.02983, 0.01093, 0.01022, 0.1021, 0.1626, 0.04063, 0.09223, 0.05348, 0.01779, 0.4747, 0.124, 0.00792, 0.08871, 0.4625, 0.03954, 0.07044, 0.07101, 0.1883, 0.1059]): _vg.add([_i], _w, 'REPLACE')
_vg = ob_dress.vertex_groups.new(name='upperArm.L')
_vg.add([67], 1.0, 'REPLACE')
_vg = ob_dress.vertex_groups.new(name='lowerArm.L')
_vg = ob_dress.vertex_groups.new(name='hand2.L')
_vg = ob_dress.vertex_groups.new(name='finger2.L')
for _i, _w in zip([1, 2, 3, 4, 9, 10, 11, 77, 78, 79, 80], [0.08219, 8.267e-32, 6.528e-28, 1.418e-05, 1.758e-07, 0.0, 0.0, 0.05814, 1.059e-07, 1.255e-11, 0.001239]): _vg.add([_i], _w, 'REPLACE')
_vg = ob_dress.vertex_groups.new(name='hand1.L')
_vg = ob_dress.vertex_groups.new(name='finger1.L')
for _i, _w in zip([1, 2, 3, 4, 5, 8, 9, 10, 11, 12, 15, 16, 17, 18, 19, 78, 79, 80, 81, 94, 95, 96, 101, 102, 103, 110, 170, 171, 172, 184, 187, 189, 203], [0.0, 0.0, 0.0, 0.0, 0.0, 0.0, 0.0, 0.0, 0.0, 0.0, 0.0, 0.0, 0.0, 0.0, 0.0, 0.0, 0.0, 0.0, 0.0, 0.0, 0.0, 0.0, 0.0, 0.0, 0.0, 0.0, 0.0, 0.0, 0.0, 0.0, 0.0, 0.0, 0.0]): _vg.add([_i], _w, 'REPLACE')
_vg = ob_dress.vertex_groups.new(name='shoulder.R')
for _i, _w in zip([47, 48, 54, 58, 59, 64, 68, 72, 74, 83, 85, 86, 89, 90, 126, 127, 128, 129, 130, 131, 132, 133, 134, 135, 136, 137, 138, 139, 140, 141, 142, 143, 144, 145, 146, 147, 148, 149, 150, 151, 152, 153, 154, 155, 156, 157, 159, 160, 161, 162, 163, 164, 165, 166, 174, 175, 176, 177, 178, 179, 180, 181, 182, 183, 195, 196, 197, 198, 199, 200, 201, 202], [0.07689, 0.02174, 0.05062, 0.008077, 0.06164, 0.02983, 0.01093, 0.01022, 0.1021, 0.1626, 0.04063, 0.09223, 0.05348, 0.01779, 0.07313, 0.09961, 0.1128, 0.1003, 0.06662, 0.02894, 0.03072, 0.6288, 0.7884, 0.6752, 0.9099, 0.9295, 0.8924, 0.2607, 0.0985, 0.2097, 0.2957, 0.2898, 0.3181, 0.0949, 0.717, 0.8731, 0.9705, 0.904, 0.8851, 0.9547, 0.8854, 0.9205, 0.8302, 0.3243, 0.5977, 0.8167, 0.1942, 0.685, 0.6713, 0.5045, 0.6307, 0.6156, 0.2664, 0.1821, 0.7918, 0.634, 0.817, 0.8353, 0.7883, 0.7382, 0.3201, 0.483, 0.4747, 0.124, 0.00792, 0.08871, 0.4625, 0.03954, 0.07044, 0.07101, 0.1883, 0.1059]): _vg.add([_i], _w, 'REPLACE')
_vg = ob_dress.vertex_groups.new(name='upperArm.R')
_vg.add([158], 1.0, 'REPLACE')
_vg = ob_dress.vertex_groups.new(name='lowerArm.R')
_vg = ob_dress.vertex_groups.new(name='hand2.R')
_vg = ob_dress.vertex_groups.new(name='finger2.R')
for _i, _w in zip([91, 92, 93, 94, 95, 96, 100, 101, 102, 103, 107, 108, 109, 110, 114, 115, 116, 168, 169, 170, 171], [0.0, 0.08219, 8.618e-26, 1.027e-19, 4.225e-07, 0.0, 2.896e-38, 0.0, 0.0, 0.0, 0.0, 0.0, 0.0, 0.0, 0.0, 0.0, 0.0, 0.05814, 0.01777, 0.03276, 0.007693]): _vg.add([_i], _w, 'REPLACE')
_vg = ob_dress.vertex_groups.new(name='hand1.R')
for _i, _w in zip([94, 95, 96, 101, 102, 103, 108, 109, 170, 171, 172, 184, 187], [0.0, 0.0, 0.0, 0.0, 0.0, 0.0, 0.0, 0.0, 0.0, 0.0, 0.0, 0.0, 0.0]): _vg.add([_i], _w, 'REPLACE')
_vg = ob_dress.vertex_groups.new(name='finger1.R')
_vg = ob_dress.vertex_groups.new(name='upperLeg.L')
for _i, _w in zip([0, 1, 2, 3, 4, 5, 6, 7, 8, 9, 10, 11, 12, 13, 14, 15, 16, 17, 18, 19, 20, 21, 22, 23, 24, 25, 76, 77, 78, 79, 80, 81, 82, 91, 95, 96, 97, 98, 103, 104, 111, 167, 168, 170, 171, 172, 173, 184, 185, 186, 187, 188, 189, 203, 204], [0.796, 0.854, 0.5297, 0.8524, 0.8796, 0.7309, 0.5753, 0.6464, 0.8046, 0.8206, 0.8335, 0.7281, 0.2807, 0.2775, 0.1468, 0.2173, 0.2525, 0.2304, 0.162, 0.07879, 0.08717, 0.02765, 0.05622, 0.06994, 0.05922, 0.02284, 0.79, 0.8729, 0.8115, 0.8788, 0.8732, 0.7489, 0.6094, 0.07837, 0.04246, 0.1597, 0.206, 0.03969, 0.06889, 0.1087, 0.02422, 0.1281, 0.03089, 0.01244, 0.07427, 0.2031, 0.2898, 0.4368, 0.3529, 0.1742, 0.1387, 0.05796, 0.03139, 0.4749, 0.4465]): _vg.add([_i], _w, 'REPLACE')
_vg = ob_dress.vertex_groups.new(name='lowerLeg.L')
_vg = ob_dress.vertex_groups.new(name='upperFoot.L')
_vg = ob_dress.vertex_groups.new(name='middleFoot.L')
_vg = ob_dress.vertex_groups.new(name='lowerFoot.L')
_vg = ob_dress.vertex_groups.new(name='upperLeg.R')
for _i, _w in zip([0, 4, 5, 6, 7, 12, 13, 20, 76, 77, 79, 80, 81, 82, 91, 92, 93, 94, 95, 96, 97, 98, 99, 100, 101, 102, 103, 104, 105, 106, 107, 108, 109, 110, 111, 112, 113, 114, 115, 116, 167, 168, 169, 170, 171, 172, 173, 184, 185, 186, 187, 188, 189, 203, 204], [0.07837, 0.04246, 0.1597, 0.206, 0.03969, 0.06889, 0.1087, 0.02422, 0.1281, 0.03089, 0.01243, 0.07427, 0.2031, 0.2898, 0.796, 0.854, 0.5297, 0.8524, 0.8796, 0.7309, 0.5753, 0.6464, 0.8046, 0.8206, 0.8335, 0.7281, 0.2807, 0.2775, 0.1468, 0.2173, 0.2525, 0.2304, 0.162, 0.07879, 0.08717, 0.02765, 0.05622, 0.06994, 0.05922, 0.02284, 0.79, 0.8729, 0.8115, 0.8788, 0.8732, 0.7489, 0.6094, 0.4368, 0.3529, 0.1742, 0.1387, 0.05796, 0.03139, 0.4749, 0.4465]): _vg.add([_i], _w, 'REPLACE')
_vg = ob_dress.vertex_groups.new(name='lowerLeg.R')
_vg = ob_dress.vertex_groups.new(name='upperFoot.R')
_vg = ob_dress.vertex_groups.new(name='middleFoot.R')
_vg = ob_dress.vertex_groups.new(name='lowerFoot.R')
_m = ob_dress.modifiers.new('Armature', 'ARMATURE')
_m.object = ob_armature

# ---- collection membership
col_collection_1.objects.link(ob_armature)
col_collection_1.objects.link(ob_hair)
col_collection_1.objects.link(ob_girl)
col_collection_1.objects.link(ob_shoes)
col_collection_1.objects.link(ob_dress)

# ---- scene / render settings (as saved in the file)
scene.frame_start = 1; scene.frame_end = 39; scene.frame_set(1)
scene.render.engine = 'BLENDER_EEVEE_NEXT'
scene.render.resolution_percentage = 50
scene.render.dither_intensity = 0.0
scene.cycles.use_denoising = False
scene.cycles.samples = 128
scene.cycles.sampling_pattern = 'TABULATED_SOBOL'
scene.cycles.light_sampling_threshold = 0.0
scene.cycles.use_adaptive_sampling = False
scene.cycles.use_light_tree = False
scene.cycles.blur_glossy = 0.0
scene.cycles.sample_clamp_indirect = 0.0
scene.view_settings.view_transform = 'Standard'
bpy.context.view_layer.update()

# ---- added for rendering (the .blend has no active camera and no usable light): camera, sun
cam_auto = bpy.data.cameras.new('AutoCamera')
cam_auto.lens = 50.0
cam_auto.sensor_width = 36.0
cam_auto.clip_end = 1000.0
ob_auto_camera = bpy.data.objects.new('AutoCamera', cam_auto)
scene.collection.objects.link(ob_auto_camera)
ob_auto_camera.location = (12.2564, -14.5347, 15.8697)
ob_auto_camera.rotation_euler = (1.09748, -7.21219e-08, 0.694738)
scene.camera = ob_auto_camera
light_auto_sun = bpy.data.lights.new('AutoSun', 'SUN')
light_auto_sun.energy = 3.0
light_auto_sun.angle = 0.0523599
ob_auto_sun = bpy.data.objects.new('AutoSun', light_auto_sun)
scene.collection.objects.link(ob_auto_sun)
ob_auto_sun.rotation_euler = (0.872665, 0.174533, 0.523599)
bpy.context.view_layer.update()
